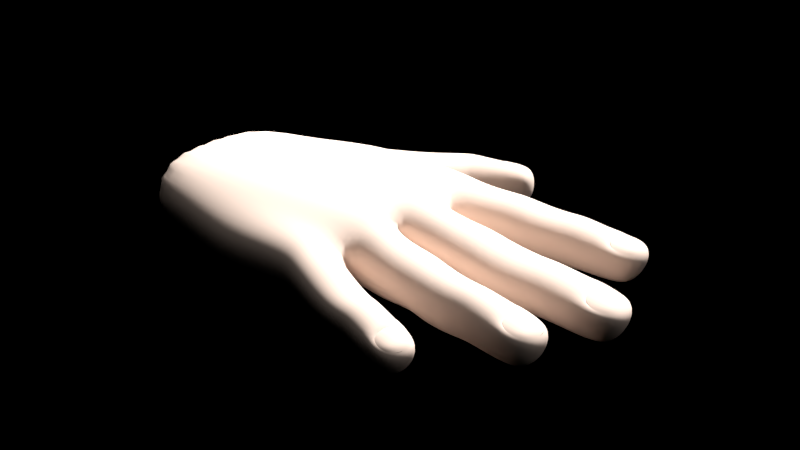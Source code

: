 # Source: Rigged_Hand.blend  (saved by Blender 2.79.0; exported with 4.5.12 LTS)
import bpy
from mathutils import Matrix  # noqa: F401  (used for matrix-valued properties, if any)

bpy.ops.wm.read_factory_settings(use_empty=True)
scene = bpy.context.scene
scene.name = 'Scene'

# ---- collections
col_collection_1 = bpy.data.collections.new('Collection 1'); scene.collection.children.link(col_collection_1)

# ---- materials (node trees are filled in below, after node groups)
mat_material_004 = bpy.data.materials.new('Material.004')
mat_material_004.alpha_threshold = 0.0
mat_material_004.use_transparent_shadow = False
mat_material_004.diffuse_color = (0.8225, 0.6503, 0.5517, 1.0)
mat_material_004.specular_color = (0.3439, 0.3217, 0.2372)
mat_material_004.roughness = 0.5
mat_material_004.specular_intensity = 0.451
mat_material_004.line_color = (0.0, 0.0, 0.0, 1.0)

# ---- material node trees

# ---- lights
light_point_001 = bpy.data.lights.new('Point.001', 'POINT')
light_point_001.transmission_factor = 0.0
light_point_001.energy = 100.0
light_point_001.shadow_buffer_clip_start = 0.5
light_point_001.shadow_soft_size = 0.1
light_point_001.shadow_maximum_resolution = 0.006
light_point_001.use_absolute_resolution = True
light_point_001.cycles.use_multiple_importance_sampling = False
light_hemi = bpy.data.lights.new('Hemi', 'SUN')
light_hemi.transmission_factor = 0.0
light_hemi.angle = 1.571
light_hemi.energy = 1.0
light_hemi.shadow_buffer_clip_start = 0.5
light_hemi.shadow_soft_size = 1.0
light_hemi.shadow_cascade_max_distance = 1000.0
light_hemi.cycles.use_multiple_importance_sampling = False

# ---- meshes
me_cube_017 = bpy.data.meshes.new('Cube.017')
me_cube_017.from_pydata([(0.08177, 0.02922, 0.01349), (0.05908, 0.03531, 0.01089), (0.06064, 0.01798, 0.01187), (0.06042, 0.02646, -0.003232), (0.05968, 0.02687, 0.01525), (0.0761, 0.03623, 0.0095), (0.0774, 0.02037, 0.01027), (0.06826, 0.01917, 0.01065), (0.05578, 0.01725, 0.01191), (0.05569, 0.02611, -0.003886), (0.09012, 0.0364, 0.009021), (0.09845, 0.03674, 0.005097), (0.09041, 0.02914, 0.01248), (0.09428, 0.0291, 0.01133), (0.1003, 0.02316, 0.007896), (0.09871, 0.036, 0.008045), (0.1068, 0.03048, 0.006108), (0.09252, -0.001299, -0.004305), (0.08479, 0.00671, 0.008589), (0.08615, -0.001213, -0.005159), (0.06041, -0.01079, 0.01062), (0.1106, -0.0004751, -0.006057), (0.1021, -0.0006935, -0.005825), (0.1107, -0.008126, 0.00502), (0.1098, 0.005449, 0.006033), (0.1182, -0.000746, 0.00346), (0.1097, 0.004424, 0.005874), (0.117, -0.00121, 0.005472), (0.105, -0.0279, -0.001051), (0.07564, -0.01919, 0.007304), (0.07702, -0.02699, -0.005921), (0.07438, -0.02591, 0.01078), (0.06589, -0.02533, 0.01179), (0.09831, -0.02101, 0.001996), (0.08882, -0.0342, 0.006159), (0.0985, -0.028, -0.006279), (0.09767, -0.03404, 0.004593), (0.09838, -0.02155, 0.004865), (0.1055, -0.02782, 0.002251), (0.09828, -0.02232, 0.004764), (0.09767, -0.03329, 0.004655), (0.09291, -0.02769, 0.006925), (0.1043, -0.02791, 0.004302), (0.0988, -0.02756, 0.006658), (0.05412, -0.05082, 0.008127), (0.04774, -0.04937, 0.008187), (0.03943, -0.04572, -0.005414), (0.06598, -0.04721, 0.004753), (0.0725, -0.04906, 0.0001312), (0.07025, -0.06045, -0.0005565), (0.07095, -0.05429, -0.007142), (0.06484, -0.05329, 0.007062), (0.06795, -0.05431, 0.005769), (0.07063, -0.06032, 0.002176), (0.07275, -0.04978, 0.002709), (0.07736, -0.05608, 0.0001789), (0.07654, -0.05612, 0.002026), (0.06775, -0.05437, 0.004706), (0.07044, -0.05955, 0.002341), (0.07253, -0.05062, 0.002696), (0.0724, -0.05526, 0.004295), (0.03318, 0.06701, -0.005381), (0.02924, 0.07215, -0.0115), (0.0298, 0.06879, 0.002115), (0.00814, 0.07029, -0.003757), (0.01244, 0.07123, -0.003418), (0.01756, 0.06519, -0.01342), (-0.01347, 0.01625, -0.02014), (-0.02936, 0.0387, -0.009171), (-0.04133, 0.02893, -0.009107), (-0.04308, -0.03616, -0.0008306), (-0.01397, 0.001601, -0.01839), (-0.04128, 0.003841, -0.01952), (-0.01025, -0.0194, 0.01543), (-0.007462, 0.0005536, 0.01679), (0.02201, -0.04162, 0.01348), (0.01982, -0.0481, 0.006832), (0.03333, 0.0005445, -0.007032), (0.02825, -0.02067, -0.006813), (0.0336, 0.03341, 0.01233), (0.0336, 0.0232, 0.01814), (0.02186, 0.07098, -0.003046), (0.01126, 0.05935, -0.01331), (-0.006, 0.03188, -0.01797), (0.004015, 0.03948, 0.0008786), (0.003587, 0.04191, 0.0002379), (-0.01847, 0.05102, -0.006794), (0.004303, 0.04849, -0.01388), (-0.07373, -0.02913, 0.004427), (-0.07269, 0.01544, 0.01118), (0.006006, -0.04678, 0.005441), (0.02002, 0.001952, -0.01079), (0.04401, 0.03364, 0.0109), (0.03959, 0.0254, -0.002664), (0.03939, 0.02379, 0.01718), (0.04757, 0.008502, 0.01159), (0.04784, -0.0007625, -0.006143), (0.04123, -0.001857, 0.0195), (0.03681, -0.01237, 0.01402), (0.04361, -0.03139, 0.008979), (0.03497, -0.02358, 0.01677), (0.1038, 0.03609, 0.004307), (0.1052, 0.0242, 0.003875), (0.08298, 0.02112, 0.01045), (0.1034, 0.03016, -0.001528), (0.1061, 0.0304, 0.002799), (0.08409, 0.02818, -0.002562), (0.08321, 0.03549, 0.000323), (0.07753, 0.02765, -0.003188), (0.06803, 0.01932, -0.0004032), (0.05449, 0.02637, 0.01507), (0.09841, 0.03632, -0.0001741), (0.09118, 0.036, -2.332e-05), (0.0997, 0.02318, -0.0004673), (0.09228, 0.02202, -0.0003044), (0.1001, 0.0225, 0.004811), (0.09952, 0.02991, -0.002956), (0.09212, 0.0292, -0.003174), (0.0917, 0.02173, 0.009113), (0.09599, 0.02337, 0.009268), (0.09454, 0.0351, 0.009128), (0.09437, 0.02924, 0.01017), (0.1001, 0.02424, 0.008246), (0.1057, 0.02471, 0.006841), (0.1043, 0.03546, 0.007244), (0.09878, 0.03508, 0.008071), (0.106, 0.03026, 0.008185), (0.09486, 0.03437, 0.00866), (0.1005, 0.02532, 0.009298), (0.09925, 0.03432, 0.009106), (0.1047, 0.03032, 0.009459), (0.1004, 0.02991, 0.01025), (0.1176, -0.0005906, 2.508e-05), (0.06661, -0.0007404, -0.003696), (0.06545, -0.00184, 0.01437), (0.09013, 0.006437, 0.008959), (0.08919, -0.001545, 0.01135), (0.06618, 0.007557, -0.0005204), (0.06564, 0.007423, 0.01089), (0.06089, -0.0007452, -0.004209), (0.07524, 0.00749, -0.002001), (0.08612, 0.006556, -0.001569), (0.07449, 0.007327, 0.009146), (0.07549, -0.0008005, -0.005505), (0.07421, -0.001919, 0.01237), (0.08381, -0.001791, 0.01134), (0.06084, 0.007402, -0.001631), (0.06099, -0.009229, -0.001094), (0.05991, -0.00169, 0.01477), (0.04704, -0.01062, 0.01227), (0.1096, 0.005787, -0.002228), (0.1014, 0.006363, -0.001581), (0.1102, -0.007517, -0.003878), (0.1017, -0.008462, -0.003213), (0.1096, 0.00619, 0.003183), (0.1104, -0.008514, 0.001778), (0.1001, 0.006498, 0.007502), (0.09949, -0.001103, 0.009913), (0.1044, -0.001056, 0.008671), (0.1046, -0.0013, 0.007492), (0.1059, -0.007667, 0.006365), (0.1052, 0.00506, 0.007159), (0.1105, -0.00726, 0.005132), (0.1169, -0.006639, 0.004016), (0.1161, 0.00439, 0.004995), (0.1056, 0.004156, 0.006495), (0.1063, -0.001555, 0.008019), (0.1105, -0.00616, 0.006251), (0.1098, 0.003256, 0.006818), (0.115, -0.001318, 0.006805), (0.1106, -0.001463, 0.007588), (0.05912, -0.01648, 0.00968), (0.08068, -0.01962, 0.00775), (0.08225, -0.02707, -0.00533), (0.08239, -0.02039, -0.002117), (0.08001, -0.03322, 0.007661), (0.075, -0.03328, 0.007619), (0.05869, -0.0332, 0.009456), (0.05992, -0.02494, -0.004298), (0.0534, -0.0245, 0.01312), (0.06756, -0.01847, -0.003398), (0.07711, -0.01997, -0.003062), (0.07628, -0.03377, -0.003023), (0.06655, -0.01779, 0.007935), (0.06762, -0.02614, -0.005974), (0.05444, -0.01622, -0.001928), (0.05408, -0.03173, -0.002228), (0.05331, -0.03282, 0.008662), (0.04449, -0.02234, -0.006162), (0.04601, -0.02398, 0.0138), (0.0983, -0.02175, -0.003246), (0.0908, -0.02092, -0.002694), (0.0975, -0.03406, -0.003891), (0.08977, -0.03418, -0.003301), (0.09749, -0.03458, 0.001509), (0.08969, -0.0204, 0.006439), (0.0885, -0.02716, 0.009477), (0.09271, -0.02761, 0.008179), (0.0934, -0.03342, 0.006135), (0.09414, -0.02199, 0.006207), (0.1034, -0.03325, 0.003278), (0.1039, -0.02282, 0.003684), (0.09453, -0.02749, 0.007326), (0.09441, -0.02259, 0.005581), (0.09805, -0.03234, 0.005638), (0.09856, -0.02283, 0.005718), (0.103, -0.02771, 0.005657), (0.07671, -0.05579, -0.00277), (0.0583, -0.05169, -0.004741), (0.03911, -0.04674, 0.01008), (0.0597, -0.04613, -0.002036), (0.05902, -0.04548, 0.006479), (0.05653, -0.05773, 0.006467), (0.05399, -0.05055, -0.00521), (0.04847, -0.0421, -0.002436), (0.05546, -0.04478, -0.002479), (0.05314, -0.05673, -0.002305), (0.04851, -0.04221, 0.007047), (0.05512, -0.04457, 0.006368), (0.05306, -0.05715, 0.006114), (0.04718, -0.04849, -0.005552), (0.04631, -0.05584, 0.005603), (0.03102, -0.03445, 0.009273), (0.02827, -0.041, -0.005345), (0.02858, -0.04349, 0.01263), (0.07189, -0.04939, -0.004543), (0.06621, -0.04767, -0.003399), (0.06961, -0.05932, -0.005249), (0.06331, -0.05875, -0.003887), (0.06739, -0.05936, 0.003709), (0.06951, -0.04945, 0.004035), (0.07502, -0.0602, 0.0009225), (0.07682, -0.05178, 0.001529), (0.07098, -0.059, 0.003265), (0.07279, -0.05125, 0.003564), (0.07563, -0.05593, 0.003253), (-0.01483, -0.03683, 0.008538), (-0.0419, -0.0335, 0.0058), (-0.04319, -0.01876, -0.02038), (-0.008902, 0.04053, 0.00811), (-0.02455, 0.04442, -0.008048), (0.01925, 0.07184, -0.003233), (0.02976, 0.0635, -0.005459), (0.03451, 0.07368, -0.004333), (-0.04108, -0.02605, 0.01082), (-0.04053, 0.03148, 0.003634), (0.0126, 0.06268, 0.003544), (0.01305, 0.06158, -0.01349), (0.01691, 0.05661, -0.003686), (0.02599, 0.07437, -0.01034), (0.03327, 0.07602, -0.003279), (0.02771, 0.07112, 0.002726), (0.03178, 0.06644, 0.0002422), (0.03495, 0.07015, -0.005114), (0.03213, 0.06914, -0.01007), (0.03349, 0.07427, -0.009868), (0.03379, 0.07124, 0.0008926), (-0.00882, -0.01025, 0.01485), (-0.04066, -0.008623, 0.01306), (0.01218, 0.07063, -0.01044), (0.01362, 0.06907, 0.003212), (0.02004, 0.06091, 0.001343), (0.02217, 0.06076, -0.01135), (0.01649, 0.05772, -0.01047), (0.01751, 0.06422, 0.003342), (-0.009919, 0.03741, 0.00967), (0.008292, 0.03699, -0.0007002), (0.008107, 0.03013, -0.01151), (-0.008036, 0.02625, -0.01987), (-0.04147, -0.002664, -0.01917), (-0.01672, -0.04349, 0.001322), (-0.04363, -0.02717, -0.01742), (0.01123, -0.03763, -0.01136), (-0.07301, -0.01971, -0.01707), (-0.02018, -0.03352, -0.01663), (0.02568, -0.04998, 0.007725), (-0.04233, -0.009194, -0.02009), (-0.04076, -0.0173, 0.01313), (-0.04092, 0.0004734, 0.01346), (-0.008361, 0.0294, 0.01508), (-0.04187, 0.02643, 0.009658), (0.03029, -0.03233, -0.002783), (-0.04163, 0.01816, 0.01114), (0.03325, 0.01068, 0.01743), (0.03293, 0.02724, -0.00433), (0.02457, -0.03031, -0.005193), (0.02381, -0.03305, 0.01254), (0.0202, -0.04573, -0.003801), (0.03389, 0.03399, 0.003017), (0.03194, 0.01329, -0.007056), (0.03215, -0.01254, 0.01757), (0.03008, -0.009897, -0.004703), (0.02243, -0.0393, -0.006482), (0.02971, -0.02308, 0.01838), (0.03619, -0.001617, 0.0202), (0.02758, 0.07117, 0.001939), (0.03202, 0.07368, 0.001078), (0.02227, 0.07232, -0.008641), (0.02588, 0.07398, -0.008992), (0.02639, 0.07417, -0.002539), (0.02735, 0.07202, 0.001737), (0.02582, 0.07453, -0.007952), (0.02413, 0.06984, 0.001686), (0.01477, 0.05635, -0.009913), (0.009745, 0.06097, 0.003732), (0.004505, 0.0676, -0.004113), (-0.0203, 0.04425, 0.004928), (-0.01622, 0.05019, 0.003983), (-0.001767, 0.03987, 0.007061), (-0.006504, 0.04423, 0.006306), (-0.003822, 0.03847, -0.01581), (0.007732, 0.04765, -0.001456), (-0.006173, 0.05734, 0.00316), (-0.003691, 0.05542, -0.01239), (0.0006201, 0.05226, 0.004661), (-0.006431, 0.05919, -0.005339), (-0.07299, 0.0237, 0.001773), (-0.07303, -0.01714, 0.01233), (-0.07345, -0.02465, 0.01011), (-0.07267, 0.02099, -0.01105), (-0.0726, -0.005654, -0.01792), (-0.07256, 0.004379, -0.01737), (-0.07294, 0.02091, 0.009153), (0.01896, 0.03247, -0.003938), (0.01731, 0.03529, 0.006499), (0.0169, 0.01904, -0.01063), (0.01801, 0.03182, 0.01476), (0.01434, -0.02164, 0.0176), (0.008051, -0.03978, 0.01175), (0.01587, -0.01909, -0.01165), (0.01714, -0.01172, 0.01662), (-0.008532, 0.02068, 0.01585), (-0.01418, -0.004997, -0.01755), (-0.01262, -0.02807, 0.0124), (-0.008617, 0.03425, 0.01087), (-0.007564, 0.01141, 0.01427), (-0.01826, -0.02383, -0.02004), (0.04058, -0.0007296, -0.004872), (0.0454, -0.01492, -0.001942), (0.03647, -0.01154, -0.0004191), (0.0433, -0.0298, -0.004046), (0.0482, 0.007675, -0.003144), (0.04007, 0.01137, -0.002008), (0.03837, 0.03393, 0.00223), (0.04906, -0.001831, 0.01709), (0.03835, 0.01106, 0.01271), (0.04576, 0.02486, 0.01582), (0.0461, 0.01524, 0.01241), (0.04108, -0.01382, 0.01256), (0.03794, -0.02117, -0.005496), (0.1035, 0.02447, 8.493e-05), (0.1023, 0.03571, 0.0003663), (0.05961, 0.03452, -0.0006861), (0.06107, 0.01848, 0.0004449), (0.08415, 0.02108, 0.0002587), (0.08155, 0.0364, 0.009962), (0.0771, 0.03535, -0.0005174), (0.07796, 0.02044, -0.0002402), (0.07628, 0.02844, 0.0131), (0.05474, 0.03416, -0.0004283), (0.05636, 0.01805, 0.0001376), (0.05429, 0.035, 0.01069), (0.06683, 0.03509, -0.001207), (0.06671, 0.03597, 0.009791), (0.06711, 0.0269, -0.003789), (0.06776, 0.02764, 0.01378), (0.09612, 0.02426, 0.008833), (0.1051, 0.02569, 0.008044), (0.104, 0.03453, 0.007913), (0.09738, 0.02527, 0.009615), (0.09602, 0.02944, 0.0107), (0.09625, 0.03373, 0.009459), (0.1043, 0.02638, 0.00904), (0.1033, 0.03401, 0.008855), (0.1146, -0.006287, -0.003316), (0.1141, 0.00478, -0.001871), (0.1156, 0.00498, 0.002119), (0.1164, -0.006844, 0.000786), (0.0921, 0.006142, -0.0005686), (0.0669, -0.009589, -0.0009187), (0.09203, -0.009102, -0.002182), (0.06628, -0.01127, 0.01023), (0.09024, -0.009815, 0.007851), (0.1149, -0.0005404, -0.004538), (0.08591, -0.009428, -0.002853), (0.08479, -0.01041, 0.007685), (0.06039, 0.007732, 0.01182), (0.0753, -0.00971, -0.002862), (0.07474, -0.0112, 0.008297), (0.04678, -0.009431, -0.0005488), (0.1006, -0.009185, 0.006294), (0.1063, -0.006932, 0.005759), (0.1161, -0.00599, 0.004989), (0.1154, 0.003371, 0.005552), (0.1075, -0.005992, 0.006584), (0.1069, 0.002992, 0.007169), (0.1149, -0.005283, 0.006044), (0.1143, 0.002667, 0.006486), (0.1016, -0.03331, -0.003547), (0.1021, -0.0229, -0.002982), (0.1036, -0.02245, 0.000837), (0.103, -0.03365, 0.0002807), (0.05987, -0.01711, -0.00169), (0.05957, -0.03273, -0.001134), (0.08151, -0.03364, -0.002518), (0.1025, -0.02794, -0.005222), (0.05835, -0.0248, 0.01302), (0.07957, -0.02634, 0.01081), (0.05436, -0.01585, 0.01007), (0.05439, -0.02397, -0.004839), (0.06696, -0.03365, -0.002793), (0.06612, -0.03348, 0.008264), (0.0467, -0.01483, 0.01086), (0.09063, -0.0277, -0.006054), (0.09378, -0.03284, 0.005468), (0.1028, -0.03255, 0.004217), (0.1032, -0.0236, 0.004295), (0.0951, -0.032, 0.006125), (0.09562, -0.0231, 0.006226), (0.1021, -0.03188, 0.005221), (0.1025, -0.02388, 0.005264), (0.07289, -0.0592, -0.00503), (0.07481, -0.05102, -0.00445), (0.07639, -0.05114, -0.001061), (0.07456, -0.06012, -0.00173), (0.05687, -0.05757, -0.001819), (0.04075, -0.03946, 0.009031), (0.03744, -0.05364, 0.006429), (0.07423, -0.05509, -0.006431), (0.05791, -0.05141, 0.008499), (0.04068, -0.03923, -0.0009703), (0.03786, -0.05252, -0.003216), (0.04606, -0.05506, -0.002873), (0.02588, -0.04766, -0.003335), (0.06336, -0.05938, 0.004377), (0.06489, -0.05299, -0.006258), (0.07625, -0.05247, 0.002127), (0.07447, -0.05947, 0.001841), (0.06954, -0.05025, 0.003559), (0.06744, -0.05874, 0.003224), (0.0687, -0.05834, 0.003821), (0.06906, -0.05458, 0.005046), (0.07047, -0.05101, 0.004118), (0.07406, -0.059, 0.0028), (0.07572, -0.0527, 0.003033), (-0.04146, 0.009789, 0.01211), (0.02502, 0.06956, -0.01252), (0.02563, 0.0667, 0.002726), (-0.01617, -0.04111, -0.01086), (-0.04342, -0.03298, -0.01248), (-0.04023, 0.01883, -0.01945), (0.007229, 0.03298, -0.009599), (-0.01987, 0.03739, -0.01805), (0.01955, 0.07285, -0.009795), (0.0218, 0.06998, 0.003104), (0.02782, 0.06414, 0.0006153), (0.02914, 0.06589, -0.01092), (-0.07342, -0.02691, -0.01301), (0.008772, 0.06823, 0.00328), (0.01531, 0.0591, 0.001945), (0.008333, 0.06881, -0.0111), (0.03263, 0.07346, 0.001605), (0.03151, 0.07642, -0.009109), (0.03462, 0.06879, -0.0004206), (0.03458, 0.07146, -0.009219), (0.008075, 0.04626, -0.009617), (0.02236, 0.0587, -0.00507), (-0.02608, 0.04054, 0.005221), (0.0007089, 0.03755, 0.007352), (-0.02443, 0.03017, -0.0206), (-0.01617, -0.01261, -0.01945), (0.03489, -0.02097, -0.0043), (0.0197, -0.0003723, 0.01922), (-0.0726, -0.0001106, 0.01289), (0.03814, 0.03341, 0.01186), (0.01447, -0.02895, -0.01083), (0.007694, -0.04399, -0.007507), (0.03091, 0.07613, -0.007725), (0.03181, 0.07643, -0.002748), (0.02258, 0.07186, -0.002778), (0.03033, 0.0763, -0.002416), (0.03107, 0.07408, 0.001132), (0.0246, 0.07079, 0.001358), (0.02305, 0.07299, -0.007689), (0.02992, 0.07634, -0.006999), (0.01525, 0.05568, -0.002871), (0.005335, 0.06564, 0.003171), (0.01344, 0.05772, 0.002338), (0.005476, 0.06596, -0.01167), (-0.0007551, 0.04286, 0.005845), (0.005834, 0.03705, -0.009721), (-0.01391, 0.04466, -0.01481), (0.004965, 0.04968, 0.003797), (-0.07264, 0.008629, 0.01186), (-0.07256, -0.0002066, -0.01756), (-0.07268, -0.01216, -0.01769), (-0.07371, -0.03039, -0.002254), (-0.07265, -0.008829, 0.01261), (-0.0726, 0.01236, -0.01761), (0.01898, 0.01127, 0.01597), (0.01021, -0.03133, 0.01322), (0.01869, -0.007369, -0.01001), (0.01742, 0.02217, 0.01772), (0.0396, -0.01369, 0.0007055), (0.03497, -0.02888, -0.00303), (0.04652, 0.01642, 3.744e-06), (0.0453, 0.02551, -0.003927), (0.04405, 0.03364, 0.001066), (0.03586, -0.0308, 0.00912), (0.04016, -0.02371, 0.01537)], [], [(105, 102, 350, 104), (105, 104, 351, 101), (355, 107, 356, 5), (103, 6, 357, 354), (106, 354, 357, 108), (106, 108, 356, 107), (0, 355, 5, 358), (0, 358, 6, 103), (1, 352, 359, 361), (2, 8, 360, 353), (3, 353, 360, 9), (3, 9, 359, 352), (4, 1, 361, 110), (4, 110, 8, 2), (363, 362, 352, 1), (5, 356, 362, 363), (6, 7, 109, 357), (7, 2, 353, 109), (108, 357, 109, 364), (364, 109, 353, 3), (108, 364, 362, 356), (364, 3, 352, 362), (358, 5, 363, 365), (365, 363, 1, 4), (358, 365, 7, 6), (365, 4, 2, 7), (361, 359, 507, 92), (8, 347, 505, 360), (9, 360, 505, 506), (9, 506, 507, 359), (110, 361, 92, 346), (110, 346, 347, 8), (10, 112, 107, 355), (11, 111, 112, 10), (11, 101, 351, 111), (115, 113, 350, 102), (115, 118, 114, 113), (118, 103, 354, 114), (116, 113, 114, 117), (116, 104, 350, 113), (117, 114, 354, 106), (116, 111, 351, 104), (116, 117, 112, 111), (117, 106, 107, 112), (12, 10, 355, 0), (103, 118, 12, 0), (13, 12, 118, 119), (13, 119, 366, 121), (13, 120, 10, 12), (13, 121, 127, 120), (14, 115, 102, 123), (14, 119, 118, 115), (14, 122, 366, 119), (14, 123, 367, 122), (15, 11, 10, 120), (15, 124, 101, 11), (15, 125, 368, 124), (15, 120, 127, 125), (16, 123, 102, 105), (16, 126, 367, 123), (16, 105, 101, 124), (16, 124, 368, 126), (121, 366, 369, 370), (121, 370, 371, 127), (122, 128, 369, 366), (122, 367, 372, 128), (125, 129, 373, 368), (125, 127, 371, 129), (126, 130, 372, 367), (126, 368, 373, 130), (131, 128, 372, 130), (131, 370, 369, 128), (131, 129, 371, 370), (131, 130, 373, 129), (132, 377, 374, 383), (132, 383, 375, 376), (135, 378, 141, 18), (382, 385, 384, 380), (17, 380, 384, 19), (17, 19, 141, 378), (136, 135, 18, 145), (136, 145, 385, 382), (138, 137, 146, 386), (381, 20, 147, 379), (133, 379, 147, 139), (133, 139, 146, 137), (134, 138, 386, 148), (134, 148, 20, 381), (142, 140, 137, 138), (18, 141, 140, 142), (385, 388, 387, 384), (388, 381, 379, 387), (19, 384, 387, 143), (143, 387, 379, 133), (19, 143, 140, 141), (143, 133, 137, 140), (145, 18, 142, 144), (144, 142, 138, 134), (145, 144, 388, 385), (144, 134, 381, 388), (386, 146, 341, 95), (20, 149, 389, 147), (139, 147, 389, 96), (139, 96, 341, 146), (148, 386, 95, 344), (148, 344, 149, 20), (156, 151, 378, 135), (154, 150, 151, 156), (154, 376, 375, 150), (155, 152, 374, 377), (155, 390, 153, 152), (390, 382, 380, 153), (21, 152, 153, 22), (21, 383, 374, 152), (22, 153, 380, 17), (21, 150, 375, 383), (21, 22, 151, 150), (22, 17, 378, 151), (157, 156, 135, 136), (157, 136, 382, 390), (158, 157, 390, 160), (158, 160, 391, 159), (158, 161, 156, 157), (158, 159, 165, 161), (23, 155, 377, 163), (23, 160, 390, 155), (23, 162, 391, 160), (23, 163, 392, 162), (24, 154, 156, 161), (24, 164, 376, 154), (24, 26, 393, 164), (24, 161, 165, 26), (25, 163, 377, 132), (25, 27, 392, 163), (25, 132, 376, 164), (25, 164, 393, 27), (159, 391, 394, 166), (159, 166, 395, 165), (162, 167, 394, 391), (162, 392, 396, 167), (26, 168, 397, 393), (26, 165, 395, 168), (27, 169, 396, 392), (27, 393, 397, 169), (170, 167, 396, 169), (170, 166, 394, 167), (170, 168, 395, 166), (170, 169, 397, 168), (28, 401, 398, 405), (28, 405, 399, 400), (172, 174, 181, 29), (175, 176, 182, 404), (173, 404, 182, 30), (173, 30, 181, 174), (407, 172, 29, 31), (407, 31, 176, 175), (171, 402, 185, 408), (177, 187, 186, 403), (178, 403, 186, 409), (178, 409, 185, 402), (406, 171, 408, 179), (406, 179, 187, 177), (183, 180, 402, 171), (29, 181, 180, 183), (176, 411, 410, 182), (411, 177, 403, 410), (30, 182, 410, 184), (184, 410, 403, 178), (30, 184, 180, 181), (184, 178, 402, 180), (31, 29, 183, 32), (32, 183, 171, 406), (31, 32, 411, 176), (32, 406, 177, 411), (408, 185, 338, 412), (187, 99, 340, 186), (409, 186, 340, 188), (409, 188, 338, 185), (179, 408, 412, 189), (179, 189, 99, 187), (195, 191, 174, 172), (33, 190, 191, 195), (33, 400, 399, 190), (194, 192, 398, 401), (194, 34, 193, 192), (34, 175, 404, 193), (35, 192, 193, 413), (35, 405, 398, 192), (413, 193, 404, 173), (35, 190, 399, 405), (35, 413, 191, 190), (413, 173, 174, 191), (196, 195, 172, 407), (196, 407, 175, 34), (197, 196, 34, 198), (197, 198, 414, 41), (197, 199, 195, 196), (197, 41, 203, 199), (36, 194, 401, 200), (36, 198, 34, 194), (36, 40, 414, 198), (36, 200, 415, 40), (37, 33, 195, 199), (37, 201, 400, 33), (37, 39, 416, 201), (37, 199, 203, 39), (38, 200, 401, 28), (38, 42, 415, 200), (38, 28, 400, 201), (38, 201, 416, 42), (41, 414, 417, 202), (41, 202, 418, 203), (40, 204, 417, 414), (40, 415, 419, 204), (39, 205, 420, 416), (39, 203, 418, 205), (42, 206, 419, 415), (42, 416, 420, 206), (43, 204, 419, 206), (43, 202, 417, 204), (43, 205, 418, 202), (43, 206, 420, 205), (207, 424, 421, 428), (207, 428, 422, 423), (211, 210, 215, 218), (212, 219, 216, 425), (208, 425, 216, 213), (208, 213, 215, 210), (429, 211, 218, 44), (429, 44, 219, 212), (217, 214, 430, 426), (218, 215, 214, 217), (219, 221, 432, 216), (221, 427, 431, 432), (213, 216, 432, 220), (220, 432, 431, 46), (213, 220, 214, 215), (220, 46, 430, 214), (44, 218, 217, 45), (45, 217, 426, 209), (44, 45, 221, 219), (45, 209, 427, 221), (426, 430, 281, 222), (427, 275, 433, 431), (46, 431, 433, 223), (46, 223, 281, 430), (209, 426, 222, 224), (209, 224, 275, 427), (47, 226, 210, 211), (48, 225, 226, 47), (48, 423, 422, 225), (49, 227, 421, 424), (49, 434, 228, 227), (434, 212, 425, 228), (50, 227, 228, 435), (50, 428, 421, 227), (435, 228, 425, 208), (50, 225, 422, 428), (50, 435, 226, 225), (435, 208, 210, 226), (51, 47, 211, 429), (51, 429, 212, 434), (52, 51, 434, 229), (52, 229, 439, 57), (52, 230, 47, 51), (52, 57, 438, 230), (53, 49, 424, 231), (53, 229, 434, 49), (53, 58, 439, 229), (53, 231, 437, 58), (54, 48, 47, 230), (54, 232, 423, 48), (54, 59, 436, 232), (54, 230, 438, 59), (55, 231, 424, 207), (55, 56, 437, 231), (55, 207, 423, 232), (55, 232, 436, 56), (57, 439, 440, 441), (57, 441, 442, 438), (58, 233, 440, 439), (58, 437, 443, 233), (59, 234, 444, 436), (59, 438, 442, 234), (56, 235, 443, 437), (56, 436, 444, 235), (60, 233, 443, 235), (60, 441, 440, 233), (60, 234, 442, 441), (60, 235, 444, 234), (236, 333, 244, 237), (236, 328, 500, 333), (237, 244, 318, 88), (69, 319, 316, 245), (69, 450, 498, 319), (61, 252, 455, 242), (61, 253, 463, 252), (61, 254, 464, 253), (61, 242, 456, 254), (62, 254, 456, 446), (62, 255, 464, 254), (62, 249, 462, 255), (62, 446, 453, 249), (63, 251, 454, 447), (63, 256, 461, 251), (63, 252, 463, 256), (63, 447, 455, 252), (243, 255, 462, 250), (243, 253, 464, 255), (243, 256, 463, 253), (243, 250, 461, 256), (65, 260, 454, 241), (64, 458, 260, 65), (65, 241, 453, 259), (64, 65, 259, 460), (466, 262, 456, 242), (248, 263, 262, 466), (466, 242, 455, 261), (248, 466, 261, 459), (66, 259, 453, 446), (247, 460, 259, 66), (66, 446, 456, 262), (247, 66, 262, 263), (264, 261, 455, 447), (246, 459, 261, 264), (264, 447, 454, 260), (246, 264, 260, 458), (265, 468, 308, 239), (334, 324, 468, 265), (265, 239, 306, 467), (334, 265, 467, 245), (268, 469, 452, 83), (67, 450, 469, 268), (268, 83, 451, 267), (67, 268, 267, 325), (266, 267, 451, 84), (323, 325, 267, 266), (266, 84, 308, 468), (323, 266, 468, 324), (68, 467, 306, 240), (69, 245, 467, 68), (68, 240, 452, 469), (69, 68, 469, 450), (270, 448, 476, 90), (236, 237, 70, 270), (270, 70, 449, 448), (237, 88, 496, 70), (70, 496, 457, 449), (274, 271, 238, 336), (274, 448, 449, 271), (274, 336, 475, 272), (274, 272, 476, 448), (271, 273, 495, 238), (271, 449, 457, 273), (71, 91, 501, 332), (71, 67, 325, 91), (71, 332, 269, 72), (71, 72, 450, 67), (72, 269, 494, 321), (72, 321, 498, 450), (470, 332, 501, 329), (470, 329, 475, 336), (470, 336, 238, 276), (470, 276, 269, 332), (276, 238, 495, 320), (276, 320, 494, 269), (73, 327, 330, 257), (73, 333, 500, 327), (73, 257, 258, 277), (73, 277, 244, 333), (277, 258, 497, 317), (277, 317, 318, 244), (74, 472, 499, 335), (74, 257, 330, 472), (74, 335, 445, 278), (74, 278, 258, 257), (278, 445, 493, 473), (278, 473, 497, 258), (279, 334, 245, 280), (279, 326, 324, 334), (280, 245, 316, 322), (331, 282, 445, 335), (331, 279, 280, 282), (331, 335, 499, 502), (331, 502, 326, 279), (282, 89, 493, 445), (282, 280, 322, 89), (75, 286, 500, 328), (75, 224, 222, 286), (284, 288, 343, 93), (284, 323, 324, 288), (284, 289, 325, 323), (284, 93, 342, 289), (75, 76, 275, 224), (75, 328, 90, 76), (76, 287, 433, 275), (76, 90, 476, 287), (292, 285, 281, 223), (292, 272, 475, 285), (292, 287, 476, 272), (292, 223, 433, 287), (77, 291, 501, 91), (77, 337, 339, 291), (77, 289, 342, 337), (77, 91, 325, 289), (78, 285, 475, 329), (78, 291, 339, 471), (78, 329, 501, 291), (293, 290, 330, 327), (293, 100, 98, 290), (293, 286, 222, 100), (293, 327, 500, 286), (294, 283, 499, 472), (294, 97, 345, 283), (294, 290, 98, 97), (294, 472, 330, 290), (79, 288, 324, 326), (79, 474, 343, 288), (80, 283, 345, 94), (80, 502, 499, 283), (80, 79, 326, 502), (80, 94, 474, 79), (295, 251, 461, 296), (295, 302, 454, 251), (478, 250, 462, 477), (478, 296, 461, 250), (298, 249, 453, 297), (298, 477, 462, 249), (81, 241, 454, 302), (81, 297, 453, 241), (299, 300, 481, 480), (299, 479, 482, 300), (299, 301, 483, 479), (299, 480, 484, 301), (295, 300, 482, 302), (295, 296, 481, 300), (478, 477, 484, 480), (478, 480, 481, 296), (298, 301, 484, 477), (298, 297, 483, 301), (81, 302, 482, 479), (81, 479, 483, 297), (304, 246, 458, 486), (304, 487, 459, 246), (82, 247, 263, 303), (82, 488, 460, 247), (485, 248, 459, 487), (485, 303, 263, 248), (305, 64, 460, 488), (305, 486, 458, 64), (239, 309, 307, 306), (309, 314, 312, 307), (239, 308, 489, 309), (309, 489, 492, 314), (83, 310, 490, 451), (310, 87, 465, 490), (83, 452, 491, 310), (310, 491, 313, 87), (84, 85, 489, 308), (85, 311, 492, 489), (84, 451, 490, 85), (85, 490, 465, 311), (240, 86, 491, 452), (86, 315, 313, 491), (240, 306, 307, 86), (86, 307, 312, 315), (314, 304, 486, 312), (314, 492, 487, 304), (87, 82, 303, 465), (87, 313, 488, 82), (311, 485, 487, 492), (311, 465, 303, 485), (315, 305, 488, 313), (315, 312, 486, 305), (474, 92, 507, 343), (345, 342, 505, 347), (93, 506, 505, 342), (93, 343, 507, 506), (94, 346, 92, 474), (345, 95, 341, 342), (98, 339, 389, 149), (337, 96, 389, 339), (337, 342, 341, 96), (97, 344, 95, 345), (97, 98, 149, 344), (98, 348, 503, 339), (412, 338, 503, 348), (99, 508, 504, 340), (222, 281, 504, 508), (188, 340, 504, 349), (188, 349, 503, 338), (471, 339, 503, 349), (189, 412, 348, 509), (100, 509, 348, 98), (189, 509, 508, 99), (100, 222, 508, 509), (94, 345, 347, 346), (236, 270, 90, 328), (471, 281, 285, 78), (281, 471, 349, 504), (88, 318, 317, 497, 473, 493, 89, 322, 316, 319, 498, 321, 494, 320, 495, 273, 457, 496)])
me_cube_017.polygons.foreach_set('use_smooth', [True] * 501)
_k = set([(26, 165), (26, 393), (39, 203), (39, 416), (40, 415), (42, 416), (56, 437), (57, 438), (57, 439), (58, 437), (58, 439), (59, 436), (59, 438), (81, 302), (295, 296), (295, 302), (296, 478), (297, 298), (298, 477), (477, 478)])
me_cube_017.attributes.new('sharp_edge', 'BOOLEAN', 'EDGE').data.foreach_set('value', [ (min(e.vertices), max(e.vertices)) in _k for e in me_cube_017.edges])
_uv = me_cube_017.uv_layers.new(name='UVMap')
_uv.uv.foreach_set('vector', [0.3811, 0.786, 0.3852, 0.7615, 0.3683, 0.7611, 0.3662, 0.7859, 0.4447, 0.7829, 0.4631, 0.7867, 0.4635, 0.7632, 0.4435, 0.7611, 0.4432, 0.6807, 0.4648, 0.6849, 0.4659, 0.6626, 0.4441, 0.6608, 0.394, 0.6803, 0.3949, 0.6616, 0.3741, 0.662, 0.3707, 0.6812, 0.7471, 0.7507, 0.7739, 0.7492, 0.7725, 0.7343, 0.7459, 0.7357, 0.7471, 0.7507, 0.7459, 0.7357, 0.7189, 0.7388, 0.72, 0.7539, 0.4195, 0.6798, 0.4432, 0.6807, 0.4441, 0.6608, 0.419, 0.6606, 0.4195, 0.6798, 0.419, 0.6606, 0.3949, 0.6616, 0.394, 0.6803, 0.44, 0.6109, 0.4612, 0.6119, 0.4585, 0.5925, 0.4388, 0.5924, 0.3943, 0.6173, 0.3918, 0.6037, 0.3779, 0.613, 0.3781, 0.6215, 0.7437, 0.6841, 0.7705, 0.6852, 0.771, 0.67, 0.7447, 0.6691, 0.7437, 0.6841, 0.7447, 0.6691, 0.7172, 0.6674, 0.7161, 0.684, 0.416, 0.6124, 0.44, 0.6109, 0.4388, 0.5924, 0.4137, 0.5945, 0.416, 0.6124, 0.4137, 0.5945, 0.3918, 0.6037, 0.3943, 0.6173, 0.4432, 0.6326, 0.4652, 0.6317, 0.4612, 0.6119, 0.44, 0.6109, 0.4441, 0.6608, 0.4659, 0.6626, 0.4652, 0.6317, 0.4432, 0.6326, 0.3949, 0.6616, 0.3951, 0.6369, 0.3773, 0.6375, 0.3741, 0.662, 0.3951, 0.6369, 0.3943, 0.6173, 0.3781, 0.6215, 0.3773, 0.6375, 0.7459, 0.7357, 0.7725, 0.7343, 0.7706, 0.7064, 0.7441, 0.7068, 0.7441, 0.7068, 0.7706, 0.7064, 0.7705, 0.6852, 0.7437, 0.6841, 0.7459, 0.7357, 0.7441, 0.7068, 0.7168, 0.7085, 0.7189, 0.7388, 0.7441, 0.7068, 0.7437, 0.6841, 0.7161, 0.684, 0.7168, 0.7085, 0.419, 0.6606, 0.4441, 0.6608, 0.4432, 0.6326, 0.4177, 0.6349, 0.4177, 0.6349, 0.4432, 0.6326, 0.44, 0.6109, 0.416, 0.6124, 0.419, 0.6606, 0.4177, 0.6349, 0.3951, 0.6369, 0.3949, 0.6616, 0.4177, 0.6349, 0.416, 0.6124, 0.3943, 0.6173, 0.3951, 0.6369, 0.4388, 0.5924, 0.4585, 0.5925, 0.4564, 0.5499, 0.4371, 0.5571, 0.3918, 0.6037, 0.3811, 0.5823, 0.3734, 0.6025, 0.3779, 0.613, 0.7447, 0.6691, 0.771, 0.67, 0.7716, 0.6379, 0.7462, 0.6393, 0.7447, 0.6691, 0.7462, 0.6393, 0.7185, 0.6419, 0.7172, 0.6674, 0.4137, 0.5945, 0.4388, 0.5924, 0.4371, 0.5571, 0.4064, 0.5664, 0.4137, 0.5945, 0.4064, 0.5664, 0.3811, 0.5823, 0.3918, 0.6037, 0.4421, 0.7122, 0.4654, 0.7193, 0.4648, 0.6849, 0.4432, 0.6807, 0.4431, 0.7429, 0.4646, 0.7474, 0.4654, 0.7193, 0.4421, 0.7122, 0.4431, 0.7429, 0.4435, 0.7611, 0.4635, 0.7632, 0.4646, 0.7474, 0.3885, 0.742, 0.369, 0.743, 0.3683, 0.7611, 0.3852, 0.7615, 0.3885, 0.742, 0.3929, 0.711, 0.3694, 0.7136, 0.369, 0.743, 0.3929, 0.711, 0.394, 0.6803, 0.3707, 0.6812, 0.3694, 0.7136, 0.7474, 0.8001, 0.7724, 0.7988, 0.7739, 0.7742, 0.7478, 0.7757, 0.7474, 0.8001, 0.7464, 0.8157, 0.7707, 0.8146, 0.7724, 0.7988, 0.7478, 0.7757, 0.7739, 0.7742, 0.7739, 0.7492, 0.7471, 0.7507, 0.7474, 0.8001, 0.7224, 0.797, 0.7221, 0.8097, 0.7464, 0.8157, 0.7474, 0.8001, 0.7478, 0.7757, 0.7218, 0.7763, 0.7224, 0.797, 0.7478, 0.7757, 0.7471, 0.7507, 0.72, 0.7539, 0.7218, 0.7763, 0.4184, 0.7037, 0.4421, 0.7122, 0.4432, 0.6807, 0.4195, 0.6798, 0.394, 0.6803, 0.3929, 0.711, 0.4184, 0.7037, 0.4195, 0.6798, 0.4188, 0.7134, 0.4184, 0.7037, 0.3929, 0.711, 0.4039, 0.7217, 0.4188, 0.7134, 0.4039, 0.7217, 0.4064, 0.7225, 0.4189, 0.7142, 0.4188, 0.7134, 0.4322, 0.7214, 0.4421, 0.7122, 0.4184, 0.7037, 0.4188, 0.7134, 0.4189, 0.7142, 0.4299, 0.7223, 0.4322, 0.7214, 0.3976, 0.7414, 0.3885, 0.742, 0.3852, 0.7615, 0.3929, 0.7614, 0.3976, 0.7414, 0.4039, 0.7217, 0.3929, 0.711, 0.3885, 0.742, 0.3976, 0.7414, 0.4008, 0.7421, 0.4064, 0.7225, 0.4039, 0.7217, 0.3976, 0.7414, 0.3929, 0.7614, 0.3968, 0.7619, 0.4008, 0.7421, 0.4345, 0.7406, 0.4431, 0.7429, 0.4421, 0.7122, 0.4322, 0.7214, 0.4345, 0.7406, 0.4353, 0.7595, 0.4435, 0.7611, 0.4431, 0.7429, 0.4345, 0.7406, 0.4315, 0.7411, 0.4317, 0.7596, 0.4353, 0.7595, 0.4345, 0.7406, 0.4322, 0.7214, 0.4299, 0.7223, 0.4315, 0.7411, 0.3884, 0.7856, 0.3929, 0.7614, 0.3852, 0.7615, 0.3811, 0.786, 0.3884, 0.7856, 0.3935, 0.7858, 0.3968, 0.7619, 0.3929, 0.7614, 0.4359, 0.7806, 0.4447, 0.7829, 0.4435, 0.7611, 0.4353, 0.7595, 0.4359, 0.7806, 0.4353, 0.7595, 0.4317, 0.7596, 0.4303, 0.7809, 0.2914, 0.842, 0.2535, 0.8488, 0.2619, 0.8592, 0.2909, 0.8561, 0.2914, 0.842, 0.2909, 0.8561, 0.3222, 0.8623, 0.3316, 0.8527, 0.2502, 0.8763, 0.2606, 0.8779, 0.2619, 0.8592, 0.2535, 0.8488, 0.2502, 0.8763, 0.257, 0.9058, 0.2641, 0.8977, 0.2606, 0.8779, 0.3338, 0.8794, 0.3233, 0.8805, 0.3184, 0.8994, 0.3252, 0.9075, 0.3338, 0.8794, 0.3316, 0.8527, 0.3222, 0.8623, 0.3233, 0.8805, 0.2906, 0.9224, 0.2901, 0.9076, 0.2641, 0.8977, 0.257, 0.9058, 0.2906, 0.9224, 0.3252, 0.9075, 0.3184, 0.8994, 0.2901, 0.9076, 0.2904, 0.8818, 0.2606, 0.8779, 0.2641, 0.8977, 0.2901, 0.9076, 0.2904, 0.8818, 0.2909, 0.8561, 0.2619, 0.8592, 0.2606, 0.8779, 0.2904, 0.8818, 0.3233, 0.8805, 0.3222, 0.8623, 0.2909, 0.8561, 0.2904, 0.8818, 0.2901, 0.9076, 0.3184, 0.8994, 0.3233, 0.8805, 0.2534, 0.7848, 0.2576, 0.7694, 0.2432, 0.7664, 0.2392, 0.7814, 0.3312, 0.7905, 0.3468, 0.7909, 0.3496, 0.776, 0.3321, 0.7742, 0.3287, 0.7126, 0.35, 0.7185, 0.3517, 0.7019, 0.3306, 0.6958, 0.2736, 0.7057, 0.2743, 0.6881, 0.248, 0.6875, 0.2483, 0.7041, 0.8282, 0.7424, 0.8548, 0.7384, 0.8523, 0.7221, 0.8258, 0.7266, 0.8282, 0.7424, 0.8258, 0.7266, 0.7995, 0.7327, 0.8012, 0.7482, 0.3022, 0.7091, 0.3287, 0.7126, 0.3306, 0.6958, 0.3034, 0.6905, 0.3022, 0.7091, 0.3034, 0.6905, 0.2743, 0.6881, 0.2736, 0.7057, 0.3393, 0.6457, 0.365, 0.6488, 0.3682, 0.633, 0.3423, 0.6297, 0.2803, 0.6391, 0.2823, 0.6219, 0.2604, 0.622, 0.2559, 0.6369, 0.8164, 0.6723, 0.8426, 0.6695, 0.8383, 0.653, 0.8131, 0.6574, 0.8164, 0.6723, 0.8131, 0.6574, 0.7893, 0.6622, 0.7909, 0.6756, 0.3094, 0.642, 0.3393, 0.6457, 0.3423, 0.6297, 0.3117, 0.6238, 0.3094, 0.642, 0.3117, 0.6238, 0.2823, 0.6219, 0.2803, 0.6391, 0.3353, 0.6695, 0.3587, 0.6743, 0.365, 0.6488, 0.3393, 0.6457, 0.3306, 0.6958, 0.3517, 0.7019, 0.3587, 0.6743, 0.3353, 0.6695, 0.2743, 0.6881, 0.2758, 0.6613, 0.249, 0.6587, 0.248, 0.6875, 0.2758, 0.6613, 0.2803, 0.6391, 0.2559, 0.6369, 0.249, 0.6587, 0.8258, 0.7266, 0.8523, 0.7221, 0.847, 0.6917, 0.8203, 0.6962, 0.8203, 0.6962, 0.847, 0.6917, 0.8426, 0.6695, 0.8164, 0.6723, 0.8258, 0.7266, 0.8203, 0.6962, 0.7939, 0.7014, 0.7995, 0.7327, 0.8203, 0.6962, 0.8164, 0.6723, 0.7909, 0.6756, 0.7939, 0.7014, 0.3034, 0.6905, 0.3306, 0.6958, 0.3353, 0.6695, 0.306, 0.6649, 0.306, 0.6649, 0.3353, 0.6695, 0.3393, 0.6457, 0.3094, 0.642, 0.3034, 0.6905, 0.306, 0.6649, 0.2758, 0.6613, 0.2743, 0.6881, 0.306, 0.6649, 0.3094, 0.642, 0.2803, 0.6391, 0.2758, 0.6613, 0.3423, 0.6297, 0.3682, 0.633, 0.3701, 0.6112, 0.3504, 0.5976, 0.2823, 0.6219, 0.2819, 0.5889, 0.2643, 0.6017, 0.2604, 0.622, 0.8131, 0.6574, 0.8383, 0.653, 0.8293, 0.6143, 0.8052, 0.6267, 0.8131, 0.6574, 0.8052, 0.6267, 0.7821, 0.6352, 0.7893, 0.6622, 0.3117, 0.6238, 0.3423, 0.6297, 0.3504, 0.5976, 0.3155, 0.5883, 0.3117, 0.6238, 0.3155, 0.5883, 0.2819, 0.5889, 0.2823, 0.6219, 0.3288, 0.7383, 0.3505, 0.7434, 0.35, 0.7185, 0.3287, 0.7126, 0.3314, 0.7612, 0.3503, 0.7643, 0.3505, 0.7434, 0.3288, 0.7383, 0.3314, 0.7612, 0.3321, 0.7742, 0.3496, 0.776, 0.3503, 0.7643, 0.2611, 0.7562, 0.243, 0.7539, 0.2432, 0.7664, 0.2576, 0.7694, 0.2611, 0.7562, 0.2682, 0.7326, 0.244, 0.7307, 0.243, 0.7539, 0.2682, 0.7326, 0.2736, 0.7057, 0.2483, 0.7041, 0.244, 0.7307, 0.8353, 0.7949, 0.8601, 0.7892, 0.8581, 0.7644, 0.8318, 0.7689, 0.8353, 0.7949, 0.8375, 0.8117, 0.8606, 0.805, 0.8601, 0.7892, 0.8318, 0.7689, 0.8581, 0.7644, 0.8548, 0.7384, 0.8282, 0.7424, 0.8353, 0.7949, 0.8098, 0.7948, 0.8137, 0.8087, 0.8375, 0.8117, 0.8353, 0.7949, 0.8318, 0.7689, 0.8047, 0.7724, 0.8098, 0.7948, 0.8318, 0.7689, 0.8282, 0.7424, 0.8012, 0.7482, 0.8047, 0.7724, 0.2993, 0.7323, 0.3288, 0.7383, 0.3287, 0.7126, 0.3022, 0.7091, 0.2993, 0.7323, 0.3022, 0.7091, 0.2736, 0.7057, 0.2682, 0.7326, 0.2981, 0.7415, 0.2993, 0.7323, 0.2682, 0.7326, 0.277, 0.746, 0.2981, 0.7415, 0.277, 0.746, 0.2783, 0.7475, 0.298, 0.7427, 0.2981, 0.7415, 0.318, 0.7479, 0.3288, 0.7383, 0.2993, 0.7323, 0.2981, 0.7415, 0.298, 0.7427, 0.3164, 0.7489, 0.318, 0.7479, 0.2698, 0.7571, 0.2611, 0.7562, 0.2576, 0.7694, 0.2651, 0.7702, 0.2698, 0.7571, 0.277, 0.746, 0.2682, 0.7326, 0.2611, 0.7562, 0.2698, 0.7571, 0.2715, 0.758, 0.2783, 0.7475, 0.277, 0.746, 0.2698, 0.7571, 0.2651, 0.7702, 0.2673, 0.7705, 0.2715, 0.758, 0.3221, 0.759, 0.3314, 0.7612, 0.3288, 0.7383, 0.318, 0.7479, 0.3221, 0.759, 0.3228, 0.7722, 0.3321, 0.7742, 0.3314, 0.7612, 0.3221, 0.759, 0.32, 0.7591, 0.3196, 0.7716, 0.3228, 0.7722, 0.3221, 0.759, 0.318, 0.7479, 0.3164, 0.7489, 0.32, 0.7591, 0.2621, 0.786, 0.2651, 0.7702, 0.2576, 0.7694, 0.2534, 0.7848, 0.2621, 0.786, 0.266, 0.7858, 0.2673, 0.7705, 0.2651, 0.7702, 0.3198, 0.7897, 0.3312, 0.7905, 0.3321, 0.7742, 0.3228, 0.7722, 0.3198, 0.7897, 0.3228, 0.7722, 0.3196, 0.7716, 0.3132, 0.7892, 0.2912, 0.842, 0.2535, 0.8489, 0.2619, 0.8591, 0.2908, 0.856, 0.2912, 0.842, 0.2908, 0.856, 0.3223, 0.8624, 0.3316, 0.8529, 0.2503, 0.8762, 0.2606, 0.8778, 0.2619, 0.8591, 0.2535, 0.8489, 0.2503, 0.8762, 0.2571, 0.9056, 0.2641, 0.8976, 0.2606, 0.8778, 0.3338, 0.8796, 0.3234, 0.8806, 0.3184, 0.8994, 0.3251, 0.9076, 0.3338, 0.8796, 0.3316, 0.8529, 0.3223, 0.8624, 0.3234, 0.8806, 0.2906, 0.9222, 0.2901, 0.9074, 0.2641, 0.8976, 0.2571, 0.9056, 0.2906, 0.9222, 0.3251, 0.9076, 0.3184, 0.8994, 0.2901, 0.9074, 0.2904, 0.8816, 0.2606, 0.8778, 0.2641, 0.8976, 0.2901, 0.9074, 0.2904, 0.8816, 0.2908, 0.856, 0.2619, 0.8591, 0.2606, 0.8778, 0.2904, 0.8816, 0.3234, 0.8806, 0.3223, 0.8624, 0.2908, 0.856, 0.2904, 0.8816, 0.2901, 0.9074, 0.3184, 0.8994, 0.3234, 0.8806, 0.1219, 0.7356, 0.127, 0.7194, 0.1102, 0.711, 0.1074, 0.7283, 0.1957, 0.767, 0.2118, 0.7739, 0.2143, 0.7538, 0.1983, 0.7485, 0.2087, 0.6717, 0.2283, 0.6807, 0.2329, 0.665, 0.214, 0.6555, 0.1555, 0.65, 0.1624, 0.6307, 0.1383, 0.6181, 0.1291, 0.6385, 0.8975, 0.7289, 0.9258, 0.724, 0.9231, 0.7086, 0.8951, 0.7132, 0.8975, 0.7289, 0.8951, 0.7132, 0.867, 0.7191, 0.8684, 0.7354, 0.184, 0.6613, 0.2087, 0.6717, 0.214, 0.6555, 0.1896, 0.6434, 0.184, 0.6613, 0.1896, 0.6434, 0.1624, 0.6307, 0.1555, 0.65, 0.2308, 0.6179, 0.2468, 0.6318, 0.2545, 0.6184, 0.2384, 0.6051, 0.1844, 0.5869, 0.1931, 0.5721, 0.1762, 0.5634, 0.1678, 0.5747, 0.8835, 0.6608, 0.9112, 0.6562, 0.9039, 0.6363, 0.8777, 0.6427, 0.8835, 0.6608, 0.8777, 0.6427, 0.8524, 0.652, 0.8574, 0.6677, 0.2079, 0.6017, 0.2308, 0.6179, 0.2384, 0.6051, 0.2164, 0.5864, 0.2079, 0.6017, 0.2164, 0.5864, 0.1931, 0.5721, 0.1844, 0.5869, 0.2228, 0.6353, 0.2402, 0.648, 0.2468, 0.6318, 0.2308, 0.6179, 0.214, 0.6555, 0.2329, 0.665, 0.2402, 0.648, 0.2228, 0.6353, 0.1624, 0.6307, 0.1732, 0.6057, 0.1532, 0.5921, 0.1383, 0.6181, 0.1732, 0.6057, 0.1844, 0.5869, 0.1678, 0.5747, 0.1532, 0.5921, 0.8951, 0.7132, 0.9231, 0.7086, 0.9171, 0.6788, 0.8893, 0.6834, 0.8893, 0.6834, 0.9171, 0.6788, 0.9112, 0.6562, 0.8835, 0.6608, 0.8951, 0.7132, 0.8893, 0.6834, 0.8624, 0.6888, 0.867, 0.7191, 0.8893, 0.6834, 0.8835, 0.6608, 0.8574, 0.6677, 0.8624, 0.6888, 0.1896, 0.6434, 0.214, 0.6555, 0.2228, 0.6353, 0.1985, 0.6207, 0.1985, 0.6207, 0.2228, 0.6353, 0.2308, 0.6179, 0.2079, 0.6017, 0.1896, 0.6434, 0.1985, 0.6207, 0.1732, 0.6057, 0.1624, 0.6307, 0.1985, 0.6207, 0.2079, 0.6017, 0.1844, 0.5869, 0.1732, 0.6057, 0.2384, 0.6051, 0.2545, 0.6184, 0.2611, 0.6061, 0.2497, 0.5873, 0.1931, 0.5721, 0.1997, 0.5521, 0.1815, 0.5533, 0.1762, 0.5634, 0.8777, 0.6427, 0.9039, 0.6363, 0.8904, 0.5979, 0.8667, 0.609, 0.8777, 0.6427, 0.8667, 0.609, 0.8417, 0.621, 0.8524, 0.652, 0.2164, 0.5864, 0.2384, 0.6051, 0.2497, 0.5873, 0.2265, 0.5642, 0.2164, 0.5864, 0.2265, 0.5642, 0.1997, 0.5521, 0.1931, 0.5721, 0.2039, 0.7051, 0.2244, 0.7142, 0.2283, 0.6807, 0.2087, 0.6717, 0.2009, 0.7337, 0.2186, 0.7402, 0.2244, 0.7142, 0.2039, 0.7051, 0.2009, 0.7337, 0.1983, 0.7485, 0.2143, 0.7538, 0.2186, 0.7402, 0.132, 0.707, 0.1123, 0.6968, 0.1102, 0.711, 0.127, 0.7194, 0.132, 0.707, 0.1434, 0.6826, 0.1185, 0.6704, 0.1123, 0.6968, 0.1434, 0.6826, 0.1555, 0.65, 0.1291, 0.6385, 0.1185, 0.6704, 0.9061, 0.7827, 0.9322, 0.7737, 0.9293, 0.7493, 0.9017, 0.7559, 0.9061, 0.7827, 0.909, 0.8001, 0.934, 0.7891, 0.9322, 0.7737, 0.9017, 0.7559, 0.9293, 0.7493, 0.9258, 0.724, 0.8975, 0.7289, 0.9061, 0.7827, 0.8789, 0.7842, 0.8834, 0.7985, 0.909, 0.8001, 0.9061, 0.7827, 0.9017, 0.7559, 0.873, 0.7608, 0.8789, 0.7842, 0.9017, 0.7559, 0.8975, 0.7289, 0.8684, 0.7354, 0.873, 0.7608, 0.1758, 0.6903, 0.2039, 0.7051, 0.2087, 0.6717, 0.184, 0.6613, 0.1758, 0.6903, 0.184, 0.6613, 0.1555, 0.65, 0.1434, 0.6826, 0.1726, 0.7029, 0.1758, 0.6903, 0.1434, 0.6826, 0.1508, 0.7034, 0.1726, 0.7029, 0.1508, 0.7034, 0.1527, 0.706, 0.1722, 0.705, 0.1726, 0.7029, 0.1914, 0.7161, 0.2039, 0.7051, 0.1758, 0.6903, 0.1726, 0.7029, 0.1722, 0.705, 0.1893, 0.717, 0.1914, 0.7161, 0.1431, 0.7124, 0.132, 0.707, 0.127, 0.7194, 0.1376, 0.7241, 0.1431, 0.7124, 0.1508, 0.7034, 0.1434, 0.6826, 0.132, 0.707, 0.1431, 0.7124, 0.1464, 0.7148, 0.1527, 0.706, 0.1508, 0.7034, 0.1431, 0.7124, 0.1376, 0.7241, 0.1422, 0.7262, 0.1464, 0.7148, 0.1926, 0.7302, 0.2009, 0.7337, 0.2039, 0.7051, 0.1914, 0.7161, 0.1926, 0.7302, 0.1903, 0.7454, 0.1983, 0.7485, 0.2009, 0.7337, 0.1926, 0.7302, 0.1901, 0.7302, 0.1874, 0.7445, 0.1903, 0.7454, 0.1926, 0.7302, 0.1914, 0.7161, 0.1893, 0.717, 0.1901, 0.7302, 0.1322, 0.7402, 0.1376, 0.7241, 0.127, 0.7194, 0.1219, 0.7356, 0.1322, 0.7402, 0.1386, 0.7423, 0.1422, 0.7262, 0.1376, 0.7241, 0.1863, 0.7633, 0.1957, 0.767, 0.1983, 0.7485, 0.1903, 0.7454, 0.1863, 0.7633, 0.1903, 0.7454, 0.1874, 0.7445, 0.1822, 0.7618, 0.2912, 0.8421, 0.2534, 0.8489, 0.2618, 0.8591, 0.2908, 0.856, 0.2912, 0.8421, 0.2908, 0.856, 0.3223, 0.8624, 0.3314, 0.853, 0.2502, 0.876, 0.2605, 0.8777, 0.2618, 0.8591, 0.2534, 0.8489, 0.2502, 0.876, 0.257, 0.8955, 0.2641, 0.8877, 0.2605, 0.8777, 0.3335, 0.8798, 0.3233, 0.8807, 0.3184, 0.8897, 0.3248, 0.898, 0.3335, 0.8798, 0.3314, 0.853, 0.3223, 0.8624, 0.3233, 0.8807, 0.2907, 0.9221, 0.2904, 0.9076, 0.2641, 0.8877, 0.257, 0.8955, 0.2907, 0.9221, 0.3248, 0.898, 0.3184, 0.8897, 0.2904, 0.9076, 0.2906, 0.8817, 0.2605, 0.8777, 0.2641, 0.8975, 0.2904, 0.9076, 0.2906, 0.8817, 0.2908, 0.856, 0.2618, 0.8591, 0.2605, 0.8777, 0.2906, 0.8817, 0.3233, 0.8807, 0.3223, 0.8624, 0.2908, 0.856, 0.2906, 0.8817, 0.2904, 0.9076, 0.3184, 0.8995, 0.3233, 0.8807, 0.02744, 0.6229, 0.03551, 0.6088, 0.02325, 0.5995, 0.01745, 0.6156, 0.085, 0.672, 0.1011, 0.6816, 0.1072, 0.6637, 0.09097, 0.6535, 0.1176, 0.5809, 0.1349, 0.5952, 0.1436, 0.5805, 0.1265, 0.5676, 0.06984, 0.5539, 0.07912, 0.5385, 0.05833, 0.5277, 0.04789, 0.5451, 0.9558, 0.6651, 0.9866, 0.6566, 0.9814, 0.6401, 0.9509, 0.6487, 0.9558, 0.6651, 0.9509, 0.6487, 0.922, 0.6583, 0.9259, 0.6751, 0.09508, 0.5659, 0.1176, 0.5809, 0.1265, 0.5676, 0.1037, 0.5522, 0.09508, 0.5659, 0.1037, 0.5522, 0.07912, 0.5385, 0.06984, 0.5539, 0.1405, 0.5496, 0.1556, 0.5626, 0.1685, 0.5445, 0.1601, 0.5301, 0.1265, 0.5676, 0.1436, 0.5805, 0.1556, 0.5626, 0.1405, 0.5496, 0.07912, 0.5385, 0.09497, 0.5142, 0.07733, 0.498, 0.05833, 0.5277, 0.09497, 0.5142, 0.1192, 0.4853, 0.1012, 0.4697, 0.07733, 0.498, 0.9509, 0.6487, 0.9814, 0.6401, 0.9683, 0.6076, 0.9397, 0.6167, 0.9397, 0.6167, 0.9683, 0.6076, 0.9549, 0.5716, 0.9281, 0.5825, 0.9509, 0.6487, 0.9397, 0.6167, 0.9126, 0.6262, 0.922, 0.6583, 0.9397, 0.6167, 0.9281, 0.5825, 0.9017, 0.5932, 0.9126, 0.6262, 0.1037, 0.5522, 0.1265, 0.5676, 0.1405, 0.5496, 0.1183, 0.5327, 0.1183, 0.5327, 0.1405, 0.5496, 0.1601, 0.5301, 0.1429, 0.5073, 0.1037, 0.5522, 0.1183, 0.5327, 0.09497, 0.5142, 0.07912, 0.5385, 0.1183, 0.5327, 0.1429, 0.5073, 0.1192, 0.4853, 0.09497, 0.5142, 0.1601, 0.5301, 0.1685, 0.5445, 0.1789, 0.5421, 0.1872, 0.5237, 0.1192, 0.4853, 0.1499, 0.4504, 0.1295, 0.4362, 0.1012, 0.4697, 0.9281, 0.5825, 0.9549, 0.5716, 0.933, 0.5224, 0.9093, 0.5399, 0.9281, 0.5825, 0.9093, 0.5399, 0.8885, 0.5589, 0.9017, 0.5932, 0.1429, 0.5073, 0.1601, 0.5301, 0.1872, 0.5237, 0.1738, 0.4806, 0.1429, 0.5073, 0.1738, 0.4806, 0.1499, 0.4504, 0.1192, 0.4853, 0.1056, 0.608, 0.1231, 0.6247, 0.1349, 0.5952, 0.1176, 0.5809, 0.0964, 0.6368, 0.1128, 0.6498, 0.1231, 0.6247, 0.1056, 0.608, 0.0964, 0.6368, 0.09097, 0.6535, 0.1072, 0.6637, 0.1128, 0.6498, 0.04187, 0.598, 0.02581, 0.5891, 0.02325, 0.5995, 0.03551, 0.6088, 0.04187, 0.598, 0.05517, 0.5781, 0.03365, 0.5697, 0.02581, 0.5891, 0.05517, 0.5781, 0.06984, 0.5539, 0.04789, 0.5451, 0.03365, 0.5697, 0.9674, 0.722, 0.992, 0.712, 0.9895, 0.6859, 0.9617, 0.6943, 0.9674, 0.722, 0.971, 0.7391, 0.9935, 0.727, 0.992, 0.712, 0.9617, 0.6943, 0.9895, 0.6859, 0.9866, 0.6566, 0.9558, 0.6651, 0.9674, 0.722, 0.9429, 0.7257, 0.9498, 0.7396, 0.971, 0.7391, 0.9674, 0.722, 0.9617, 0.6943, 0.9335, 0.702, 0.9429, 0.7257, 0.9617, 0.6943, 0.9558, 0.6651, 0.9259, 0.6751, 0.9335, 0.702, 0.08323, 0.5873, 0.1056, 0.608, 0.1176, 0.5809, 0.09508, 0.5659, 0.08323, 0.5873, 0.09508, 0.5659, 0.06984, 0.5539, 0.05517, 0.5781, 0.07696, 0.5983, 0.08323, 0.5873, 0.05517, 0.5781, 0.05904, 0.5961, 0.07696, 0.5983, 0.05904, 0.5961, 0.05956, 0.5992, 0.07549, 0.6006, 0.07696, 0.5983, 0.08867, 0.6143, 0.1056, 0.608, 0.08323, 0.5873, 0.07696, 0.5983, 0.07549, 0.6006, 0.08544, 0.6154, 0.08867, 0.6143, 0.05041, 0.6041, 0.04187, 0.598, 0.03551, 0.6088, 0.04288, 0.6148, 0.05041, 0.6041, 0.05904, 0.5961, 0.05517, 0.5781, 0.04187, 0.598, 0.05041, 0.6041, 0.05174, 0.6067, 0.05956, 0.5992, 0.05904, 0.5961, 0.05041, 0.6041, 0.04288, 0.6148, 0.04486, 0.6168, 0.05174, 0.6067, 0.08645, 0.6308, 0.0964, 0.6368, 0.1056, 0.608, 0.08867, 0.6143, 0.08645, 0.6308, 0.08137, 0.6479, 0.09097, 0.6535, 0.0964, 0.6368, 0.08645, 0.6308, 0.08356, 0.6309, 0.07887, 0.6469, 0.08137, 0.6479, 0.08645, 0.6308, 0.08867, 0.6143, 0.08544, 0.6154, 0.08356, 0.6309, 0.03422, 0.6283, 0.04288, 0.6148, 0.03551, 0.6088, 0.02744, 0.6229, 0.03422, 0.6283, 0.0368, 0.6309, 0.04486, 0.6168, 0.04288, 0.6148, 0.07441, 0.6652, 0.085, 0.672, 0.09097, 0.6535, 0.08137, 0.6479, 0.07441, 0.6652, 0.08137, 0.6479, 0.07887, 0.6469, 0.0708, 0.6627, 0.2911, 0.842, 0.2526, 0.8483, 0.2615, 0.8589, 0.2908, 0.8562, 0.2911, 0.842, 0.2908, 0.8562, 0.3225, 0.8625, 0.3317, 0.8531, 0.2495, 0.8758, 0.2603, 0.8777, 0.2615, 0.8589, 0.2526, 0.8483, 0.2495, 0.8758, 0.2581, 0.8996, 0.2653, 0.8917, 0.2603, 0.8777, 0.3339, 0.8798, 0.3236, 0.8807, 0.3201, 0.8936, 0.3267, 0.9018, 0.3339, 0.8798, 0.3317, 0.8531, 0.3225, 0.8625, 0.3236, 0.8807, 0.2907, 0.9219, 0.2903, 0.9077, 0.2653, 0.8917, 0.2581, 0.8996, 0.2907, 0.9219, 0.3267, 0.9018, 0.3201, 0.8936, 0.2903, 0.9077, 0.2905, 0.8819, 0.2603, 0.8777, 0.2639, 0.8976, 0.2903, 0.9077, 0.2905, 0.8819, 0.2908, 0.8562, 0.2615, 0.8589, 0.2603, 0.8777, 0.2905, 0.8819, 0.3236, 0.8807, 0.3225, 0.8625, 0.2908, 0.8562, 0.2905, 0.8819, 0.2903, 0.9077, 0.3186, 0.8995, 0.3236, 0.8807, 0.2339, 0.3749, 0.2607, 0.3841, 0.2883, 0.2895, 0.2617, 0.289, 0.2339, 0.3749, 0.2116, 0.4262, 0.2356, 0.4483, 0.2607, 0.3841, 0.2617, 0.289, 0.2883, 0.2895, 0.3038, 0.1992, 0.2801, 0.197, 0.5764, 0.3246, 0.5704, 0.2162, 0.5062, 0.2086, 0.5086, 0.3157, 0.5764, 0.3246, 0.6544, 0.3465, 0.6369, 0.2218, 0.5704, 0.2162, 0.6251, 0.7185, 0.6425, 0.725, 0.6445, 0.7089, 0.6286, 0.7004, 0.6251, 0.7185, 0.6222, 0.7355, 0.6419, 0.7417, 0.6425, 0.725, 0.6251, 0.7185, 0.6092, 0.7117, 0.6094, 0.7344, 0.6222, 0.7355, 0.6251, 0.7185, 0.6286, 0.7004, 0.6116, 0.6911, 0.6092, 0.7117, 0.5926, 0.7045, 0.6092, 0.7117, 0.6116, 0.6911, 0.5935, 0.6816, 0.5926, 0.7045, 0.5928, 0.7245, 0.6094, 0.7344, 0.6092, 0.7117, 0.5926, 0.7045, 0.574, 0.6966, 0.5769, 0.721, 0.5928, 0.7245, 0.5926, 0.7045, 0.5935, 0.6816, 0.5696, 0.6679, 0.574, 0.6966, 0.5059, 0.6952, 0.5245, 0.6909, 0.528, 0.6643, 0.5049, 0.6727, 0.5059, 0.6952, 0.5062, 0.7186, 0.5237, 0.7166, 0.5245, 0.6909, 0.5059, 0.6952, 0.4843, 0.6977, 0.4838, 0.7195, 0.5062, 0.7186, 0.5059, 0.6952, 0.5049, 0.6727, 0.4842, 0.677, 0.4843, 0.6977, 0.593, 0.745, 0.5928, 0.7245, 0.5769, 0.721, 0.5797, 0.7453, 0.593, 0.745, 0.6068, 0.7472, 0.6094, 0.7344, 0.5928, 0.7245, 0.5055, 0.7548, 0.5062, 0.7186, 0.4838, 0.7195, 0.4829, 0.7554, 0.5055, 0.7548, 0.5267, 0.7536, 0.5237, 0.7166, 0.5062, 0.7186, 0.5493, 0.6306, 0.5252, 0.634, 0.528, 0.6643, 0.5484, 0.6543, 0.5509, 0.6075, 0.5236, 0.609, 0.5252, 0.634, 0.5493, 0.6306, 0.5493, 0.6306, 0.5484, 0.6543, 0.5696, 0.6679, 0.5738, 0.6355, 0.5509, 0.6075, 0.5493, 0.6306, 0.5738, 0.6355, 0.578, 0.611, 0.6358, 0.6709, 0.617, 0.6584, 0.6116, 0.6911, 0.6286, 0.7004, 0.6446, 0.6473, 0.6235, 0.6337, 0.617, 0.6584, 0.6358, 0.6709, 0.6358, 0.6709, 0.6286, 0.7004, 0.6445, 0.7089, 0.6527, 0.6875, 0.6446, 0.6473, 0.6358, 0.6709, 0.6527, 0.6875, 0.6644, 0.6644, 0.5987, 0.6486, 0.5738, 0.6355, 0.5696, 0.6679, 0.5935, 0.6816, 0.6044, 0.6242, 0.578, 0.611, 0.5738, 0.6355, 0.5987, 0.6486, 0.5987, 0.6486, 0.5935, 0.6816, 0.6116, 0.6911, 0.617, 0.6584, 0.6044, 0.6242, 0.5987, 0.6486, 0.617, 0.6584, 0.6235, 0.6337, 0.5022, 0.6425, 0.4823, 0.6475, 0.4842, 0.677, 0.5049, 0.6727, 0.4983, 0.617, 0.4774, 0.6206, 0.4823, 0.6475, 0.5022, 0.6425, 0.5022, 0.6425, 0.5049, 0.6727, 0.528, 0.6643, 0.5252, 0.634, 0.4983, 0.617, 0.5022, 0.6425, 0.5252, 0.634, 0.5236, 0.609, 0.4711, 0.456, 0.4534, 0.4913, 0.4593, 0.4972, 0.479, 0.4712, 0.4596, 0.4427, 0.448, 0.4995, 0.4534, 0.4913, 0.4711, 0.456, 0.4711, 0.456, 0.479, 0.4712, 0.5175, 0.4354, 0.5151, 0.4036, 0.4596, 0.4427, 0.4711, 0.456, 0.5151, 0.4036, 0.5086, 0.3157, 0.6993, 0.4957, 0.6465, 0.4272, 0.6352, 0.4524, 0.6826, 0.5075, 0.7201, 0.4859, 0.6544, 0.3465, 0.6465, 0.4272, 0.6993, 0.4957, 0.6993, 0.4957, 0.6826, 0.5075, 0.6998, 0.5442, 0.7192, 0.5426, 0.7201, 0.4859, 0.6993, 0.4957, 0.7192, 0.5426, 0.7542, 0.5699, 0.7191, 0.5721, 0.7192, 0.5426, 0.6998, 0.5442, 0.7036, 0.5703, 0.7358, 0.5897, 0.7542, 0.5699, 0.7192, 0.5426, 0.7191, 0.5721, 0.7191, 0.5721, 0.7036, 0.5703, 0.7052, 0.5917, 0.7125, 0.5917, 0.7358, 0.5897, 0.7191, 0.5721, 0.7125, 0.5917, 0.7187, 0.6022, 0.578, 0.3958, 0.5151, 0.4036, 0.5175, 0.4354, 0.5756, 0.4274, 0.5764, 0.3246, 0.5086, 0.3157, 0.5151, 0.4036, 0.578, 0.3958, 0.578, 0.3958, 0.5756, 0.4274, 0.6352, 0.4524, 0.6465, 0.4272, 0.5764, 0.3246, 0.578, 0.3958, 0.6465, 0.4272, 0.6544, 0.3465, 0.1998, 0.3557, 0.1813, 0.3504, 0.1643, 0.3873, 0.1827, 0.3986, 0.2339, 0.3749, 0.2617, 0.289, 0.2261, 0.2804, 0.1998, 0.3557, 0.1998, 0.3557, 0.2261, 0.2804, 0.2014, 0.2729, 0.1813, 0.3504, 0.2617, 0.289, 0.2801, 0.197, 0.2481, 0.1937, 0.2261, 0.2804, 0.2261, 0.2804, 0.2481, 0.1937, 0.216, 0.188, 0.2014, 0.2729, 0.8401, 0.4124, 0.7808, 0.3133, 0.7567, 0.3185, 0.8141, 0.4311, 0.8401, 0.4124, 0.8604, 0.3927, 0.8033, 0.3114, 0.7808, 0.3133, 0.8401, 0.4124, 0.8141, 0.4311, 0.8513, 0.5022, 0.8723, 0.4757, 0.8401, 0.4124, 0.8723, 0.4757, 0.8926, 0.452, 0.8604, 0.3927, 0.7808, 0.3133, 0.7536, 0.2218, 0.728, 0.2225, 0.7567, 0.3185, 0.7808, 0.3133, 0.8033, 0.3114, 0.7807, 0.2177, 0.7536, 0.2218, 0.7538, 0.481, 0.7825, 0.5646, 0.8044, 0.5488, 0.7716, 0.4732, 0.7538, 0.481, 0.7201, 0.4859, 0.7542, 0.5699, 0.7825, 0.5646, 0.7538, 0.481, 0.7716, 0.4732, 0.711, 0.3421, 0.6934, 0.3413, 0.7538, 0.481, 0.6934, 0.3413, 0.6544, 0.3465, 0.7201, 0.4859, 0.6934, 0.3413, 0.711, 0.3421, 0.6829, 0.2294, 0.6654, 0.2252, 0.6934, 0.3413, 0.6654, 0.2252, 0.6369, 0.2218, 0.6544, 0.3465, 0.7892, 0.4535, 0.7716, 0.4732, 0.8044, 0.5488, 0.8308, 0.5244, 0.7892, 0.4535, 0.8308, 0.5244, 0.8513, 0.5022, 0.8141, 0.4311, 0.7892, 0.4535, 0.8141, 0.4311, 0.7567, 0.3185, 0.7319, 0.3343, 0.7892, 0.4535, 0.7319, 0.3343, 0.711, 0.3421, 0.7716, 0.4732, 0.7319, 0.3343, 0.7567, 0.3185, 0.728, 0.2225, 0.7051, 0.2277, 0.7319, 0.3343, 0.7051, 0.2277, 0.6829, 0.2294, 0.711, 0.3421, 0.2869, 0.3954, 0.2638, 0.4664, 0.2953, 0.4799, 0.3156, 0.4048, 0.2869, 0.3954, 0.2607, 0.3841, 0.2356, 0.4483, 0.2638, 0.4664, 0.2869, 0.3954, 0.3156, 0.4048, 0.345, 0.2949, 0.3154, 0.2928, 0.2869, 0.3954, 0.3154, 0.2928, 0.2883, 0.2895, 0.2607, 0.3841, 0.3154, 0.2928, 0.345, 0.2949, 0.356, 0.2029, 0.3292, 0.202, 0.3154, 0.2928, 0.3292, 0.202, 0.3038, 0.1992, 0.2883, 0.2895, 0.3481, 0.415, 0.3309, 0.491, 0.3665, 0.4921, 0.3812, 0.4201, 0.3481, 0.415, 0.3156, 0.4048, 0.2953, 0.4799, 0.3309, 0.491, 0.3481, 0.415, 0.3812, 0.4201, 0.411, 0.3006, 0.3756, 0.2985, 0.3481, 0.415, 0.3756, 0.2985, 0.345, 0.2949, 0.3156, 0.4048, 0.3756, 0.2985, 0.411, 0.3006, 0.4208, 0.2016, 0.3858, 0.2032, 0.3756, 0.2985, 0.3858, 0.2032, 0.356, 0.2029, 0.345, 0.2949, 0.4429, 0.4326, 0.4596, 0.4427, 0.5086, 0.3157, 0.4779, 0.3044, 0.4429, 0.4326, 0.4309, 0.4916, 0.448, 0.4995, 0.4596, 0.4427, 0.4779, 0.3044, 0.5086, 0.3157, 0.5062, 0.2086, 0.4802, 0.2054, 0.4096, 0.424, 0.4403, 0.3016, 0.411, 0.3006, 0.3812, 0.4201, 0.4096, 0.424, 0.4429, 0.4326, 0.4779, 0.3044, 0.4403, 0.3016, 0.4096, 0.424, 0.3812, 0.4201, 0.3665, 0.4921, 0.3974, 0.4901, 0.4096, 0.424, 0.3974, 0.4901, 0.4309, 0.4916, 0.4429, 0.4326, 0.4403, 0.3016, 0.447, 0.1997, 0.4208, 0.2016, 0.411, 0.3006, 0.4403, 0.3016, 0.4779, 0.3044, 0.4802, 0.2054, 0.447, 0.1997, 0.1933, 0.4609, 0.213, 0.4975, 0.2356, 0.4483, 0.2116, 0.4262, 0.1933, 0.4609, 0.1738, 0.4806, 0.1872, 0.5237, 0.213, 0.4975, 0.7439, 0.6116, 0.7198, 0.6193, 0.7193, 0.6309, 0.7459, 0.6231, 0.7439, 0.6116, 0.7358, 0.5897, 0.7187, 0.6022, 0.7198, 0.6193, 0.7439, 0.6116, 0.7715, 0.6064, 0.7542, 0.5699, 0.7358, 0.5897, 0.7439, 0.6116, 0.7459, 0.6231, 0.7745, 0.6206, 0.7715, 0.6064, 0.1933, 0.4609, 0.166, 0.4279, 0.1499, 0.4504, 0.1738, 0.4806, 0.1933, 0.4609, 0.2116, 0.4262, 0.1827, 0.3986, 0.166, 0.4279, 0.166, 0.4279, 0.1465, 0.413, 0.1295, 0.4362, 0.1499, 0.4504, 0.166, 0.4279, 0.1827, 0.3986, 0.1643, 0.3873, 0.1465, 0.413, 0.8916, 0.513, 0.8718, 0.5396, 0.8885, 0.5589, 0.9093, 0.5399, 0.8916, 0.513, 0.8723, 0.4757, 0.8513, 0.5022, 0.8718, 0.5396, 0.8916, 0.513, 0.9155, 0.4925, 0.8926, 0.452, 0.8723, 0.4757, 0.8916, 0.513, 0.9093, 0.5399, 0.933, 0.5224, 0.9155, 0.4925, 0.7952, 0.5948, 0.8185, 0.5774, 0.8044, 0.5488, 0.7825, 0.5646, 0.7952, 0.5948, 0.7997, 0.6099, 0.8258, 0.5929, 0.8185, 0.5774, 0.7952, 0.5948, 0.7715, 0.6064, 0.7745, 0.6206, 0.7997, 0.6099, 0.7952, 0.5948, 0.7825, 0.5646, 0.7542, 0.5699, 0.7715, 0.6064, 0.8492, 0.5604, 0.8718, 0.5396, 0.8513, 0.5022, 0.8308, 0.5244, 0.8492, 0.5604, 0.8185, 0.5774, 0.8258, 0.5929, 0.8555, 0.5777, 0.8492, 0.5604, 0.8308, 0.5244, 0.8044, 0.5488, 0.8185, 0.5774, 0.2476, 0.5164, 0.2843, 0.5298, 0.2953, 0.4799, 0.2638, 0.4664, 0.2476, 0.5164, 0.2404, 0.534, 0.2751, 0.5623, 0.2843, 0.5298, 0.2476, 0.5164, 0.213, 0.4975, 0.1872, 0.5237, 0.2404, 0.534, 0.2476, 0.5164, 0.2638, 0.4664, 0.2356, 0.4483, 0.213, 0.4975, 0.3227, 0.5411, 0.3626, 0.5393, 0.3665, 0.4921, 0.3309, 0.491, 0.3227, 0.5411, 0.3201, 0.5596, 0.3647, 0.5704, 0.3626, 0.5393, 0.3227, 0.5411, 0.2843, 0.5298, 0.2751, 0.5623, 0.3201, 0.5596, 0.3227, 0.5411, 0.3309, 0.491, 0.2953, 0.4799, 0.2843, 0.5298, 0.4325, 0.522, 0.4525, 0.5166, 0.448, 0.4995, 0.4309, 0.4916, 0.4325, 0.522, 0.4343, 0.5361, 0.4542, 0.5291, 0.4525, 0.5166, 0.3975, 0.5319, 0.3626, 0.5393, 0.3647, 0.5704, 0.4003, 0.5478, 0.3975, 0.5319, 0.3974, 0.4901, 0.3665, 0.4921, 0.3626, 0.5393, 0.3975, 0.5319, 0.4325, 0.522, 0.4309, 0.4916, 0.3974, 0.4901, 0.3975, 0.5319, 0.4003, 0.5478, 0.4343, 0.5361, 0.4325, 0.522, 0.529, 0.6918, 0.5245, 0.6909, 0.5237, 0.7166, 0.5284, 0.7171, 0.529, 0.6918, 0.5329, 0.6715, 0.528, 0.6643, 0.5245, 0.6909, 0.5755, 0.7465, 0.5797, 0.7453, 0.5769, 0.721, 0.5726, 0.7219, 0.5343, 0.7537, 0.5284, 0.7171, 0.5237, 0.7166, 0.5267, 0.7536, 0.5694, 0.6974, 0.574, 0.6966, 0.5696, 0.6679, 0.5644, 0.675, 0.5694, 0.6974, 0.5726, 0.7219, 0.5769, 0.721, 0.574, 0.6966, 0.5481, 0.6617, 0.5484, 0.6543, 0.528, 0.6643, 0.5329, 0.6715, 0.5481, 0.6617, 0.5644, 0.675, 0.5696, 0.6679, 0.5484, 0.6543, 0.2904, 0.8816, 0.2606, 0.8777, 0.2641, 0.8976, 0.2902, 0.9075, 0.2904, 0.8816, 0.2909, 0.8559, 0.2618, 0.859, 0.2606, 0.8777, 0.2904, 0.8816, 0.3234, 0.8802, 0.3223, 0.862, 0.2909, 0.8559, 0.2904, 0.8816, 0.2902, 0.9075, 0.3185, 0.8992, 0.3234, 0.8802, 0.2502, 0.8763, 0.2606, 0.8777, 0.2618, 0.859, 0.2533, 0.8488, 0.2502, 0.8763, 0.2571, 0.9058, 0.2641, 0.8976, 0.2606, 0.8777, 0.2907, 0.9224, 0.3254, 0.9074, 0.3185, 0.8992, 0.2902, 0.9075, 0.2907, 0.9224, 0.2902, 0.9075, 0.2641, 0.8976, 0.2571, 0.9058, 0.3339, 0.8793, 0.3234, 0.8802, 0.3185, 0.8992, 0.3254, 0.9074, 0.3339, 0.8793, 0.3316, 0.8526, 0.3223, 0.862, 0.3234, 0.8802, 0.2914, 0.842, 0.2533, 0.8488, 0.2618, 0.859, 0.2909, 0.8559, 0.2914, 0.842, 0.2909, 0.8559, 0.3223, 0.862, 0.3316, 0.8526, 0.4944, 0.5951, 0.4983, 0.617, 0.5236, 0.609, 0.5222, 0.5875, 0.4944, 0.5951, 0.4717, 0.5995, 0.4774, 0.6206, 0.4983, 0.617, 0.6092, 0.6102, 0.6044, 0.6242, 0.6235, 0.6337, 0.6291, 0.6206, 0.6092, 0.6102, 0.5819, 0.5941, 0.578, 0.611, 0.6044, 0.6242, 0.651, 0.6331, 0.6446, 0.6473, 0.6644, 0.6644, 0.6707, 0.6465, 0.651, 0.6331, 0.6291, 0.6206, 0.6235, 0.6337, 0.6446, 0.6473, 0.5524, 0.5883, 0.5509, 0.6075, 0.578, 0.611, 0.5819, 0.5941, 0.5524, 0.5883, 0.5222, 0.5875, 0.5236, 0.609, 0.5509, 0.6075, 0.479, 0.4712, 0.4848, 0.4918, 0.5192, 0.466, 0.5175, 0.4354, 0.4848, 0.4918, 0.4911, 0.5396, 0.5219, 0.5252, 0.5192, 0.466, 0.479, 0.4712, 0.4593, 0.4972, 0.4627, 0.5113, 0.4848, 0.4918, 0.4848, 0.4918, 0.4627, 0.5113, 0.4685, 0.5495, 0.4911, 0.5396, 0.6826, 0.5075, 0.6613, 0.5263, 0.6784, 0.5538, 0.6998, 0.5442, 0.6613, 0.5263, 0.6315, 0.5634, 0.65, 0.58, 0.6784, 0.5538, 0.6826, 0.5075, 0.6352, 0.4524, 0.6182, 0.4857, 0.6613, 0.5263, 0.6613, 0.5263, 0.6182, 0.4857, 0.5991, 0.539, 0.6315, 0.5634, 0.7036, 0.5703, 0.6879, 0.5763, 0.6969, 0.5993, 0.7052, 0.5917, 0.6879, 0.5763, 0.6684, 0.5995, 0.6838, 0.6198, 0.6969, 0.5993, 0.7036, 0.5703, 0.6998, 0.5442, 0.6784, 0.5538, 0.6879, 0.5763, 0.6879, 0.5763, 0.6784, 0.5538, 0.65, 0.58, 0.6684, 0.5995, 0.5756, 0.4274, 0.5691, 0.4642, 0.6182, 0.4857, 0.6352, 0.4524, 0.5691, 0.4642, 0.5599, 0.5284, 0.5991, 0.539, 0.6182, 0.4857, 0.5756, 0.4274, 0.5175, 0.4354, 0.5192, 0.466, 0.5691, 0.4642, 0.5691, 0.4642, 0.5192, 0.466, 0.5219, 0.5252, 0.5599, 0.5284, 0.4911, 0.5396, 0.4944, 0.5951, 0.5222, 0.5875, 0.5219, 0.5252, 0.4911, 0.5396, 0.4685, 0.5495, 0.4717, 0.5995, 0.4944, 0.5951, 0.6315, 0.5634, 0.6092, 0.6102, 0.6291, 0.6206, 0.65, 0.58, 0.6315, 0.5634, 0.5991, 0.539, 0.5819, 0.5941, 0.6092, 0.6102, 0.6684, 0.5995, 0.651, 0.6331, 0.6707, 0.6465, 0.6838, 0.6198, 0.6684, 0.5995, 0.65, 0.58, 0.6291, 0.6206, 0.651, 0.6331, 0.5599, 0.5284, 0.5524, 0.5883, 0.5819, 0.5941, 0.5991, 0.539, 0.5599, 0.5284, 0.5219, 0.5252, 0.5222, 0.5875, 0.5524, 0.5883, 0.4343, 0.5361, 0.4371, 0.5571, 0.4564, 0.5499, 0.4542, 0.5291, 0.3647, 0.5704, 0.3695, 0.6004, 0.3734, 0.6025, 0.3811, 0.5823, 0.7459, 0.6231, 0.7462, 0.6393, 0.7716, 0.6379, 0.7745, 0.6206, 0.7459, 0.6231, 0.7193, 0.6309, 0.7185, 0.6419, 0.7462, 0.6393, 0.4003, 0.5478, 0.4064, 0.5664, 0.4371, 0.5571, 0.4343, 0.5361, 0.3647, 0.5704, 0.3504, 0.5976, 0.3701, 0.6112, 0.3695, 0.6004, 0.2751, 0.5623, 0.2654, 0.5941, 0.2643, 0.6017, 0.2819, 0.5889, 0.7997, 0.6099, 0.8052, 0.6267, 0.8293, 0.6143, 0.8258, 0.5929, 0.7997, 0.6099, 0.7745, 0.6206, 0.7821, 0.6352, 0.8052, 0.6267, 0.3201, 0.5596, 0.3155, 0.5883, 0.3504, 0.5976, 0.3647, 0.5704, 0.3201, 0.5596, 0.2751, 0.5623, 0.2819, 0.5889, 0.3155, 0.5883, 0.2751, 0.5623, 0.2601, 0.5738, 0.2635, 0.5995, 0.2654, 0.5941, 0.2497, 0.5873, 0.2611, 0.6061, 0.2635, 0.5995, 0.2601, 0.5738, 0.1997, 0.5521, 0.1993, 0.5407, 0.1816, 0.5484, 0.1815, 0.5533, 0.1872, 0.5237, 0.1789, 0.5421, 0.1816, 0.5484, 0.1993, 0.5407, 0.8667, 0.609, 0.8904, 0.5979, 0.8855, 0.5769, 0.8609, 0.5928, 0.8667, 0.609, 0.8609, 0.5928, 0.8336, 0.605, 0.8417, 0.621, 0.8555, 0.5777, 0.8258, 0.5929, 0.8336, 0.605, 0.8609, 0.5928, 0.2265, 0.5642, 0.2497, 0.5873, 0.2601, 0.5738, 0.2335, 0.5491, 0.2404, 0.534, 0.2335, 0.5491, 0.2601, 0.5738, 0.2751, 0.5623, 0.2265, 0.5642, 0.2335, 0.5491, 0.1993, 0.5407, 0.1997, 0.5521, 0.2404, 0.534, 0.1872, 0.5237, 0.1993, 0.5407, 0.2335, 0.5491, 0.4003, 0.5478, 0.3647, 0.5704, 0.3811, 0.5823, 0.4064, 0.5664, 0.2339, 0.3749, 0.1998, 0.3557, 0.1827, 0.3986, 0.2116, 0.4262, 0.8555, 0.5777, 0.8885, 0.5589, 0.8718, 0.5396, 0.8492, 0.5604, 0.8885, 0.5589, 0.8555, 0.5777, 0.8609, 0.5928, 0.8855, 0.5769, 0.2801, 0.197, 0.3038, 0.1992, 0.3292, 0.202, 0.356, 0.2029, 0.3858, 0.2032, 0.4208, 0.2016, 0.447, 0.1997, 0.4802, 0.2054, 0.5062, 0.2086, 0.5704, 0.2162, 0.6369, 0.2218, 0.6654, 0.2252, 0.6829, 0.2294, 0.7051, 0.2277, 0.728, 0.2225, 0.7536, 0.2218, 0.216, 0.188, 0.2481, 0.1937])
me_cube_017.materials.append(mat_material_004)
me_cube_017.use_remesh_preserve_volume = False
me_cube_017.use_remesh_preserve_attributes = False
me_cube_017.use_mirror_vertex_groups = False
me_cube_017.use_paint_bone_selection = False
me_cube_017.use_paint_mask = True
me_cube_017.update()
arm_armature_002 = bpy.data.armatures.new('Armature.002')  # bones are not reproduced

# ---- objects
ob_point = bpy.data.objects.new('Point', light_point_001)
ob_hemi = bpy.data.objects.new('Hemi', light_hemi)
ob_armature = bpy.data.objects.new('Armature', arm_armature_002)
ob_cube_000 = bpy.data.objects.new('Cube.000', me_cube_017)

# ---- transforms, parenting, visibility, modifiers, constraints
ob_point.location = (0.08275, 0.5709, 0.7904)
ob_point.hide_viewport = True
ob_point.lineart.crease_threshold = 0.0
ob_hemi.location = (0.4956, 0.7851, 2.796)
ob_hemi.rotation_euler = (-0.5395, 0.1502, -0.05364)
ob_hemi.hide_viewport = True
ob_hemi.lineart.crease_threshold = 0.0
ob_armature.location = (0.0, 0.0, 0.0)
ob_armature.show_in_front = True
ob_armature.lineart.crease_threshold = 0.0
ob_cube_000.parent = ob_armature
ob_cube_000.matrix_parent_inverse = Matrix(((1.0, 0.0, 0.0, -0.4938), (0.0, 1.0, 0.0, -0.423), (0.0, 0.0, 1.0, 0.3426), (0.0, 0.0, 0.0, 1.0)))
ob_cube_000.location = (0.4688, 0.4161, -0.3437)
ob_cube_000.scale = (1.0, 1.0, 1.0)
ob_cube_000.lineart.crease_threshold = 0.0
_vg = ob_cube_000.vertex_groups.new(name='thumb.01.R')
for _i, _w in zip([0, 1, 2, 3, 4, 5, 6, 7, 8, 9, 10, 11, 12, 15, 16, 64, 65, 66, 67, 68, 69, 71, 72, 74, 79, 80, 82, 83, 84, 85, 86, 87, 89, 91, 92, 93, 94, 95, 97, 101, 103, 104, 105, 106, 107, 108, 110, 111, 112, 116, 117, 118, 124, 239, 240, 245, 246, 247, 248, 260, 261, 262, 263, 264, 265, 266, 267, 268, 269, 276, 278, 279, 280, 282, 283, 284, 288, 294, 303, 304, 305, 306, 307, 308, 309, 310, 311, 312, 313, 314, 315, 316, 319, 320, 321, 322, 323, 324, 325, 326, 331, 334, 335, 342, 343, 344, 345, 346, 347, 351, 352, 355, 356, 358, 359, 360, 361, 362, 363, 364, 365, 445, 450, 451, 452, 458, 459, 460, 465, 466, 467, 468, 469, 472, 474, 485, 486, 487, 488, 489, 490, 491, 492, 494, 498, 499, 502, 505, 506, 507], [0.0, 0.0, 0.0, 0.0, 0.0, 0.0, 0.0, 0.0, 0.0, 0.0, 0.0, 0.0, 0.0, 0.0, 0.0, 0.008153, 6.844e-09, 3.724e-07, 0.5086, 0.708, 0.2828, 0.07619, 0.02861, 6.634e-05, 0.0, 0.0, 0.01011, 0.5411, 0.7871, 0.7752, 1.0, 0.1583, 0.0002923, 0.03839, 0.0, 0.0, 0.0, 0.0, 0.0, 0.0, 0.0, 0.0, 0.0, 0.0, 0.0, 0.0, 0.0, 0.0, 0.0, 0.0, 0.0, 0.0, 0.0, 0.9287, 1.0, 0.3212, 0.03921, 0.0003857, 0.01355, 5.475e-08, 0.02657, 1.49e-06, 4.966e-07, 0.01361, 0.7281, 0.6237, 0.4315, 0.5397, 2.19e-07, 2.737e-08, 2.54e-05, 0.3305, 0.1336, 0.03913, 0.0, 0.0, 0.0, 0.0, 0.001655, 0.1216, 0.03902, 1.0, 1.0, 0.9577, 0.9579, 0.4864, 0.1346, 0.5907, 0.5711, 0.531, 0.6132, 0.03873, 0.02843, 8.211e-08, 0.001737, 0.01143, 0.3235, 0.3428, 0.3004, 0.1669, 0.09077, 0.573, 0.0005307, 0.0, 0.0, 0.0, 0.0, 0.0, 0.0, 0.0, 0.0, 0.0, 0.0, 0.0, 0.0, 0.0, 0.0, 0.0, 0.0, 0.0, 0.0, 0.0002032, 0.2534, 0.4399, 1.0, 0.006622, 0.04671, 0.003084, 0.0244, 0.02161, 1.0, 0.7184, 0.6657, 0.0, 0.0, 0.01288, 0.0801, 0.1003, 0.02805, 0.8316, 0.404, 1.0, 0.3342, 6.569e-07, 0.008023, 0.0, 0.02896, 0.0, 0.0, 0.0]): _vg.add([_i], _w, 'REPLACE')
_vg = ob_cube_000.vertex_groups.new(name='thumb.02.R')
for _i, _w in zip([64, 65, 66, 67, 68, 69, 71, 72, 82, 83, 84, 85, 86, 87, 89, 91, 239, 240, 245, 246, 247, 248, 259, 260, 261, 262, 263, 264, 265, 266, 267, 268, 279, 280, 282, 303, 304, 305, 306, 307, 308, 309, 310, 311, 312, 313, 314, 315, 316, 319, 321, 322, 323, 324, 325, 331, 334, 450, 451, 452, 458, 459, 460, 465, 466, 467, 468, 469, 485, 486, 487, 488, 489, 490, 491, 492, 498], [0.8815, 0.3945, 0.2044, 0.08454, 0.01095, 0.004421, 0.009531, 0.0009386, 0.8476, 0.2204, 0.4176, 0.9079, 0.4354, 0.9953, 2.671e-06, 2.078e-05, 0.2073, 0.07895, 0.002815, 0.8289, 0.4365, 0.4437, 0.3779, 0.3752, 0.4034, 0.1325, 0.4136, 0.3821, 0.05867, 0.0945, 0.3011, 0.1568, 0.0008611, 0.0003151, 1.721e-09, 0.7725, 0.9839, 1.0, 0.1307, 0.4373, 0.391, 0.5347, 0.5289, 0.9965, 1.0, 1.0, 0.9973, 1.0, 0.001863, 0.0009896, 3.946e-08, 0.0004817, 0.004665, 0.0, 0.03722, 4.231e-08, 0.009716, 0.01123, 0.3518, 0.1205, 0.8751, 0.6907, 0.876, 0.9829, 0.2848, 0.03302, 0.06888, 0.04477, 0.8411, 1.0, 0.9354, 1.0, 0.7957, 0.5986, 0.4773, 0.989, 3.157e-07]): _vg.add([_i], _w, 'REPLACE')
_vg = ob_cube_000.vertex_groups.new(name='thumb.03.R')
for _i, _w in zip([61, 62, 63, 64, 65, 66, 67, 79, 80, 81, 82, 83, 84, 85, 86, 87, 92, 94, 240, 241, 242, 243, 246, 247, 248, 249, 250, 251, 252, 253, 254, 255, 256, 259, 260, 261, 262, 263, 264, 266, 267, 268, 295, 296, 297, 298, 299, 300, 301, 302, 303, 304, 305, 307, 309, 310, 311, 312, 313, 314, 315, 323, 325, 346, 446, 447, 451, 452, 453, 454, 455, 456, 458, 459, 460, 461, 462, 463, 464, 465, 466, 474, 477, 478, 479, 480, 481, 482, 483, 484, 485, 486, 487, 488, 489, 491, 492], [1.0, 1.0, 1.0, 0.5162, 1.0, 0.8364, 3.44e-07, 3.278e-05, 5.463e-06, 1.0, 0.1114, 0.0003353, 0.000769, 0.004118, 0.0004547, 0.008145, 2.049e-05, 9.56e-06, 1.66e-08, 1.0, 1.0, 1.0, 0.5119, 0.4498, 0.3253, 1.0, 1.0, 1.0, 1.0, 1.0, 1.0, 1.0, 1.0, 1.0, 1.0, 0.6621, 0.7165, 0.4086, 0.9155, 7.176e-05, 0.0004512, 0.0001128, 1.0, 1.0, 1.0, 1.0, 1.0, 1.0, 1.0, 1.0, 0.08506, 0.2928, 0.2716, 0.0002496, 0.000182, 3.951e-05, 0.02899, 0.04524, 0.04117, 0.09732, 0.04743, 8.599e-08, 6.879e-07, 3.414e-06, 1.0, 1.0, 0.001341, 1.328e-07, 1.0, 1.0, 1.0, 1.0, 0.4978, 0.4462, 0.5427, 1.0, 1.0, 1.0, 1.0, 0.01107, 0.6452, 5.736e-05, 1.0, 1.0, 1.0, 1.0, 1.0, 1.0, 1.0, 1.0, 0.09939, 0.2658, 0.3461, 0.309, 0.0004295, 0.000316, 0.1055]): _vg.add([_i], _w, 'REPLACE')
_vg = ob_cube_000.vertex_groups.new(name='finger_index.01.R')
for _i, _w in zip([1, 2, 3, 4, 8, 9, 20, 46, 67, 71, 74, 75, 76, 77, 78, 79, 80, 83, 84, 85, 87, 91, 92, 93, 94, 95, 96, 97, 98, 99, 100, 110, 139, 146, 147, 148, 149, 179, 185, 186, 187, 188, 189, 209, 222, 223, 224, 239, 265, 266, 267, 268, 275, 279, 281, 283, 284, 285, 286, 287, 288, 289, 290, 291, 292, 293, 294, 308, 309, 310, 311, 323, 324, 325, 326, 331, 334, 335, 337, 338, 339, 340, 341, 342, 343, 344, 345, 346, 347, 348, 349, 352, 353, 359, 360, 361, 386, 389, 408, 409, 412, 426, 427, 430, 431, 433, 451, 465, 468, 471, 472, 474, 489, 490, 499, 502, 503, 504, 505, 506, 507, 508, 509], [0.25, 0.25, 0.25, 0.25, 1.0, 1.0, 0.0, 0.0, 0.0008081, 0.0001298, 0.002704, 0.0, 0.0, 0.02277, 0.0, 0.9274, 0.8781, 1.499e-06, 0.003639, 0.001113, 4.814e-08, 0.01616, 1.0, 0.8902, 0.9223, 0.0, 0.0, 0.016, 0.0, 0.0, 0.0, 1.0, 0.0, 0.0, 0.0, 0.0, 0.0, 0.0, 0.0, 0.0, 0.0, 0.0, 0.0, 0.0, 0.0, 0.0, 0.0, 0.0001231, 0.0007808, 0.005521, 0.0003665, 9.163e-05, 0.0, 0.02798, 0.0, 0.5162, 0.5565, 0.0, 0.0, 0.0, 0.9287, 0.1813, 0.0, 0.0, 0.0, 0.0, 0.06452, 0.0004923, 3.511e-06, 1.351e-06, 4.55e-05, 0.1946, 0.3974, 0.07783, 0.3905, 0.03515, 0.02851, 0.02163, 0.0201, 0.0, 0.0, 0.0, 0.0, 0.2443, 1.0, 0.0, 0.5543, 1.0, 0.9984, 0.0, 0.0, 0.6191, 0.25, 0.3905, 1.0, 1.0, 0.0, 0.0, 0.0, 0.0, 0.0, 0.0, 0.0, 0.0, 0.0, 0.0, 5.995e-06, 1.926e-07, 0.003123, 0.0, 0.05256, 1.0, 1.404e-05, 5.405e-06, 0.537, 0.4102, 0.0, 0.0, 0.9936, 0.99, 1.0, 0.0, 0.0]): _vg.add([_i], _w, 'REPLACE')
_vg = ob_cube_000.vertex_groups.new(name='finger_index.02.R')
for _i, _w in zip([0, 1, 2, 3, 4, 5, 6, 7, 8, 9, 103, 106, 107, 108, 109, 110, 352, 353, 354, 355, 356, 357, 358, 359, 360, 361, 362, 363, 364, 365], [0.25, 0.9448, 0.9503, 0.8037, 1.0, 1.0, 1.0, 1.0, 0.6008, 0.1537, 0.25, 0.2494, 0.0, 1.0, 1.0, 0.75, 0.7791, 0.801, 0.05064, 0.25, 0.2176, 1.0, 1.0, 0.08716, 0.153, 0.5843, 1.0, 1.0, 1.0, 1.0]): _vg.add([_i], _w, 'REPLACE')
_vg = ob_cube_000.vertex_groups.new(name='finger_index.03.R')
for _i, _w in zip([0, 5, 6, 10, 11, 12, 13, 14, 15, 16, 101, 102, 103, 104, 105, 106, 107, 108, 111, 112, 113, 114, 115, 116, 117, 118, 119, 120, 121, 122, 123, 124, 125, 126, 127, 128, 129, 130, 131, 350, 351, 354, 355, 356, 357, 358, 362, 366, 367, 368, 369, 370, 371, 372, 373], [1.0, 0.75, 0.75, 1.0, 1.0, 1.0, 1.0, 1.0, 1.0, 1.0, 1.0, 1.0, 1.0, 1.0, 1.0, 1.0, 1.0, 0.0, 1.0, 1.0, 1.0, 1.0, 1.0, 1.0, 1.0, 1.0, 1.0, 1.0, 1.0, 1.0, 1.0, 1.0, 1.0, 1.0, 1.0, 1.0, 1.0, 1.0, 1.0, 1.0, 1.0, 0.9841, 1.0, 0.01297, 0.0, 0.75, 0.0655, 1.0, 1.0, 1.0, 1.0, 1.0, 1.0, 1.0, 1.0]): _vg.add([_i], _w, 'REPLACE')
_vg = ob_cube_000.vertex_groups.new(name='finger_middle.01.R')
for _i, _w in zip([1, 2, 3, 4, 6, 7, 8, 9, 18, 20, 46, 67, 71, 73, 74, 75, 76, 77, 78, 79, 80, 91, 92, 93, 94, 95, 96, 97, 98, 99, 100, 103, 104, 105, 106, 108, 109, 110, 116, 117, 133, 134, 137, 138, 139, 142, 144, 145, 146, 147, 148, 149, 179, 185, 186, 187, 188, 189, 209, 222, 223, 224, 257, 266, 267, 268, 275, 281, 283, 284, 285, 286, 287, 288, 289, 290, 291, 292, 293, 294, 323, 324, 325, 326, 327, 329, 330, 331, 332, 335, 337, 338, 339, 340, 341, 342, 343, 344, 345, 346, 347, 348, 349, 353, 354, 357, 359, 360, 361, 364, 379, 381, 385, 386, 388, 389, 408, 409, 412, 426, 427, 430, 431, 433, 470, 471, 472, 474, 499, 501, 502, 503, 504, 505, 506, 507, 508, 509], [0.0, 0.0, 0.0, 0.0, 0.0, 0.0, 0.0, 0.0, 0.005923, 1.0, 0.0, 8.316e-06, 0.001864, 0.0, 0.0, 0.0, 0.0, 0.6698, 0.0006966, 0.0, 0.01054, 0.2292, 0.0, 0.0, 0.01581, 0.6945, 0.9008, 0.8276, 0.2106, 0.0, 0.01687, 0.0, 0.0, 0.0, 0.0, 0.0, 0.0, 0.0, 0.0, 0.0, 0.25, 0.3081, 0.25, 0.2934, 1.0, 0.03223, 0.08304, 0.02029, 1.0, 1.0, 1.0, 0.9219, 0.0, 0.0, 0.0, 0.0, 0.0, 0.0, 0.0, 0.0, 0.0, 0.0, 0.0, 0.0, 0.0, 0.0, 0.0, 0.0, 0.08433, 0.007021, 0.0, 0.0, 0.0, 0.0, 0.02808, 0.5268, 0.005573, 0.0, 0.06585, 0.7151, 0.003515, 0.0, 0.02108, 0.0, 0.04095, 0.001045, 0.3276, 0.0, 0.0, 0.0, 0.6737, 0.0, 0.0625, 0.0, 0.7138, 0.06776, 0.0, 0.9604, 0.143, 0.0, 0.0, 0.0, 0.0, 0.0, 0.0, 0.0, 0.0, 0.0, 0.0, 0.0, 0.25, 0.299, 0.01103, 1.0, 0.04941, 0.6875, 0.0, 0.0, 0.0, 0.0, 0.0, 0.0, 0.0, 0.0, 0.0, 0.0, 0.2779, 0.0, 0.0, 0.004179, 0.0, 0.0, 0.0, 0.0, 0.0, 0.0, 0.0, 0.0]): _vg.add([_i], _w, 'REPLACE')
_vg = ob_cube_000.vertex_groups.new(name='finger_middle.02.R')
for _i, _w in zip([8, 9, 17, 18, 19, 20, 77, 79, 80, 92, 93, 94, 95, 96, 97, 98, 110, 133, 134, 135, 136, 137, 138, 139, 140, 141, 142, 143, 144, 145, 146, 147, 148, 149, 156, 157, 283, 284, 289, 294, 337, 339, 341, 342, 344, 345, 346, 347, 360, 361, 378, 379, 380, 381, 382, 384, 385, 386, 387, 388, 389, 390, 474, 505, 506], [0.0, 0.0, 0.25, 1.0, 1.0, 0.7575, 4.228e-05, 0.0, 0.0, 0.0, 7.354e-05, 0.0, 0.05347, 0.2453, 0.0, 0.004726, 0.0, 0.9447, 1.0, 0.3492, 0.408, 0.9564, 0.9891, 0.6642, 1.0, 1.0, 1.0, 1.0, 1.0, 1.0, 0.6968, 0.7798, 0.75, 0.05198, 0.03307, 0.0573, 0.0, 8.405e-05, 0.0003362, 0.0, 0.04372, 0.0189, 0.2139, 0.02001, 0.0, 0.004993, 0.0, 5.253e-05, 0.0, 0.0, 0.25, 0.9847, 0.25, 0.9962, 0.3118, 1.0, 1.0, 0.7367, 1.0, 1.0, 0.2079, 0.0206, 0.0, 0.0002101, 2.626e-05]): _vg.add([_i], _w, 'REPLACE')
_vg = ob_cube_000.vertex_groups.new(name='finger_middle.03.R')
for _i, _w in zip([17, 18, 19, 21, 22, 23, 24, 25, 26, 27, 132, 135, 136, 140, 141, 142, 143, 144, 145, 150, 151, 152, 153, 154, 155, 156, 157, 158, 159, 160, 161, 162, 163, 164, 165, 166, 167, 168, 169, 170, 374, 375, 376, 377, 378, 380, 382, 383, 384, 385, 387, 388, 390, 391, 392, 393, 394, 395, 396, 397], [0.9188, 0.7336, 0.551, 1.0, 1.0, 1.0, 1.0, 1.0, 1.0, 1.0, 1.0, 0.9837, 1.0, 0.1249, 0.5957, 0.09777, 0.1332, 0.08712, 0.7776, 1.0, 1.0, 1.0, 1.0, 1.0, 1.0, 1.0, 1.0, 1.0, 1.0, 1.0, 1.0, 1.0, 1.0, 1.0, 1.0, 1.0, 1.0, 1.0, 1.0, 1.0, 1.0, 1.0, 1.0, 1.0, 0.9347, 0.9625, 0.9906, 1.0, 0.6786, 0.743, 0.1236, 0.06348, 1.0, 1.0, 1.0, 1.0, 1.0, 1.0, 1.0, 1.0]): _vg.add([_i], _w, 'REPLACE')
_vg = ob_cube_000.vertex_groups.new(name='finger_ring.01.R')
for _i, _w in zip([8, 9, 20, 46, 71, 73, 74, 75, 76, 77, 78, 79, 80, 90, 91, 92, 93, 94, 95, 96, 97, 98, 99, 100, 110, 139, 146, 147, 148, 149, 171, 177, 178, 179, 185, 186, 187, 188, 189, 209, 222, 223, 224, 236, 257, 272, 274, 275, 281, 283, 284, 285, 286, 287, 288, 289, 290, 291, 292, 293, 294, 327, 328, 329, 330, 332, 333, 336, 337, 338, 339, 340, 341, 342, 343, 344, 345, 346, 347, 348, 349, 359, 360, 361, 386, 389, 402, 403, 406, 408, 409, 412, 426, 427, 430, 431, 433, 470, 471, 472, 474, 475, 476, 500, 501, 503, 504, 505, 506, 507, 508, 509], [0.0, 0.0, 0.0, 0.0, 0.0, 1.09e-05, 0.0, 0.06685, 0.0, 0.05153, 0.6624, 0.0, 0.0, 0.0, 0.03032, 0.0, 0.0, 0.0, 0.0, 0.0, 0.01649, 0.2538, 0.9931, 0.8459, 0.0, 0.0, 0.0, 0.0, 0.0, 0.0, 0.25, 0.25, 0.25, 1.0, 1.0, 1.0, 1.0, 0.9931, 1.0, 0.0, 0.1115, 0.0, 0.008453, 1.09e-05, 0.0, 0.001536, 0.0, 0.0, 0.05564, 0.0, 0.0, 0.01638, 0.5348, 0.0, 0.0, 0.0, 0.506, 0.4122, 0.002047, 0.7706, 0.1265, 0.316, 0.04171, 0.2083, 0.3135, 0.0, 8.718e-05, 0.0, 0.01665, 0.9725, 0.2445, 0.9725, 0.0, 0.0, 0.0, 0.0, 0.0, 0.0, 0.0, 0.9725, 0.9725, 0.0, 0.0, 0.0, 0.0, 0.0, 0.25, 0.25, 0.25, 1.0, 1.0, 0.9931, 0.0, 0.0, 0.0, 0.0, 0.0, 0.0, 0.7709, 0.07838, 0.0, 0.01228, 0.0, 0.3337, 0.2426, 0.8901, 0.8902, 0.0, 0.0, 0.0, 0.9725, 1.0]): _vg.add([_i], _w, 'REPLACE')
_vg = ob_cube_000.vertex_groups.new(name='finger_ring.02.R')
for _i, _w in zip([29, 30, 31, 32, 34, 98, 99, 100, 171, 172, 173, 174, 175, 176, 177, 178, 179, 180, 181, 182, 183, 184, 185, 186, 187, 188, 189, 191, 193, 195, 222, 281, 338, 339, 340, 348, 349, 402, 403, 404, 406, 407, 408, 409, 410, 411, 412, 413, 471, 503, 504, 508, 509], [1.0, 1.0, 1.0, 1.0, 0.006208, 0.0008389, 0.07251, 0.000843, 0.933, 0.2678, 0.351, 0.3212, 0.2686, 1.0, 0.9695, 0.8236, 0.7465, 1.0, 1.0, 1.0, 1.0, 1.0, 0.0834, 0.427, 0.6794, 0.06297, 0.005901, 0.02374, 0.02483, 0.005935, 0.00259, 0.005301, 0.04698, 0.003356, 0.1484, 0.006711, 0.03598, 0.7733, 0.8782, 0.3245, 0.9983, 0.25, 0.5524, 0.2464, 1.0, 1.0, 0.01175, 0.03366, 0.008995, 0.02685, 0.08481, 0.04143, 0.006744]): _vg.add([_i], _w, 'REPLACE')
_vg = ob_cube_000.vertex_groups.new(name='finger_ring.03.R')
for _i, _w in zip([28, 29, 30, 31, 33, 34, 35, 36, 37, 38, 39, 40, 41, 42, 43, 172, 173, 174, 175, 176, 180, 181, 182, 183, 184, 190, 191, 192, 193, 194, 195, 196, 197, 198, 199, 200, 201, 202, 203, 204, 205, 206, 398, 399, 400, 401, 404, 405, 407, 410, 411, 413, 414, 415, 416, 417, 418, 419, 420], [1.0, 0.7644, 0.8105, 0.75, 1.0, 1.0, 1.0, 1.0, 1.0, 1.0, 1.0, 1.0, 1.0, 1.0, 1.0, 1.0, 1.0, 1.0, 1.0, 0.7628, 0.1727, 0.8076, 0.8013, 0.04317, 0.1816, 1.0, 1.0, 1.0, 1.0, 1.0, 1.0, 1.0, 1.0, 1.0, 1.0, 1.0, 1.0, 1.0, 1.0, 1.0, 1.0, 1.0, 1.0, 1.0, 1.0, 1.0, 1.0, 1.0, 1.0, 0.154, 0.0385, 1.0, 1.0, 1.0, 1.0, 1.0, 1.0, 1.0, 1.0]): _vg.add([_i], _w, 'REPLACE')
_vg = ob_cube_000.vertex_groups.new(name='finger_pinky.01.R')
for _i, _w in zip([8, 9, 20, 44, 45, 46, 73, 74, 75, 76, 77, 78, 79, 80, 90, 92, 93, 94, 95, 96, 97, 98, 99, 100, 110, 139, 146, 147, 148, 149, 179, 185, 186, 187, 188, 189, 208, 209, 210, 211, 212, 213, 214, 215, 216, 217, 218, 219, 220, 221, 222, 223, 224, 236, 257, 270, 272, 274, 275, 281, 283, 284, 285, 286, 287, 288, 289, 290, 291, 292, 293, 294, 327, 328, 329, 330, 333, 336, 337, 338, 339, 340, 341, 342, 343, 344, 345, 346, 347, 348, 349, 359, 360, 361, 386, 389, 408, 409, 412, 425, 426, 427, 429, 430, 431, 432, 433, 448, 470, 471, 472, 474, 475, 476, 500, 503, 504, 505, 506, 507, 508, 509], [0.0, 0.0, 0.0, 0.0, 0.9133, 0.9917, 0.0, 0.0, 0.8302, 0.6689, 0.0, 0.02815, 0.0, 0.0, 0.1644, 0.0, 0.0, 0.0, 0.0, 0.0, 0.0, 0.0, 0.0, 0.01691, 0.0, 0.0, 0.0, 0.0, 0.0, 0.0, 0.0, 0.0, 0.0, 0.0, 0.0, 0.0, 0.0, 1.0, 0.0, 0.0, 0.0, 0.0, 0.0716, 0.0, 0.0, 0.8979, 0.0, 0.0, 0.0197, 0.453, 0.6313, 0.9545, 0.9553, 0.0, 0.0, 0.0, 0.06147, 0.0, 0.9624, 0.635, 0.0, 0.0, 0.2252, 0.54, 0.6215, 0.0, 0.0, 0.0, 0.0, 0.5364, 0.1419, 0.0, 0.04838, 0.2876, 0.01195, 0.0, 0.0, 0.0, 0.0, 0.0, 0.0, 0.0, 0.0, 0.0, 0.0, 0.0, 0.0, 0.0, 0.0, 0.0, 0.0, 0.0, 0.0, 0.0, 0.0, 0.0, 0.0, 0.0, 0.0, 0.0, 0.9331, 0.8891, 0.0, 0.7322, 0.9996, 0.01444, 1.0, 0.0, 0.0, 0.01832, 0.0, 0.0, 0.09558, 0.09112, 0.3374, 0.0, 0.0, 0.0, 0.0, 0.0, 0.0, 0.0]): _vg.add([_i], _w, 'REPLACE')
_vg = ob_cube_000.vertex_groups.new(name='finger_pinky.02.R')
for _i, _w in zip([44, 45, 46, 208, 209, 210, 211, 212, 213, 214, 215, 216, 217, 218, 219, 220, 221, 222, 223, 281, 425, 426, 427, 429, 430, 431, 432], [1.0, 0.8478, 0.07653, 0.25, 0.1468, 0.25, 0.25, 0.25, 0.9974, 0.9574, 1.0, 0.9789, 0.9033, 1.0, 0.9947, 0.9495, 0.8331, 0.0, 0.07327, 0.07298, 0.25, 0.23, 0.1483, 0.25, 0.07377, 0.07748, 0.891]): _vg.add([_i], _w, 'REPLACE')
_vg = ob_cube_000.vertex_groups.new(name='finger_pinky.03.R')
for _i, _w in zip([44, 45, 46, 47, 48, 49, 50, 51, 52, 53, 54, 55, 56, 57, 58, 59, 60, 78, 188, 207, 208, 210, 211, 212, 213, 214, 215, 216, 217, 218, 219, 220, 221, 225, 226, 227, 228, 229, 230, 231, 232, 233, 234, 235, 349, 421, 422, 423, 424, 425, 426, 428, 429, 430, 432, 434, 435, 436, 437, 438, 439, 440, 441, 442, 443, 444, 471], [0.8136, 0.1908, 0.0, 1.0, 1.0, 1.0, 1.0, 1.0, 1.0, 1.0, 1.0, 1.0, 1.0, 1.0, 1.0, 1.0, 1.0, 0.0, 0.0, 1.0, 0.771, 0.75, 0.9375, 0.9687, 0.06498, 0.0, 0.0, 0.3904, 0.04817, 0.5786, 0.6861, 0.006167, 0.09035, 1.0, 1.0, 1.0, 1.0, 1.0, 1.0, 1.0, 1.0, 1.0, 1.0, 1.0, 0.0, 1.0, 1.0, 1.0, 1.0, 0.8747, 0.0, 1.0, 1.0, 0.0, 0.04933, 1.0, 1.0, 1.0, 1.0, 1.0, 1.0, 1.0, 1.0, 1.0, 1.0, 1.0, 0.0]): _vg.add([_i], _w, 'REPLACE')
_vg = ob_cube_000.vertex_groups.new(name='hand.R')
for _i, _w in zip([0, 1, 2, 3, 4, 5, 6, 7, 8, 9, 10, 12, 13, 14, 16, 20, 46, 67, 68, 69, 70, 71, 72, 73, 74, 75, 76, 77, 78, 79, 80, 83, 84, 85, 86, 87, 88, 89, 90, 91, 92, 93, 94, 95, 96, 97, 98, 99, 100, 102, 103, 104, 105, 106, 107, 108, 109, 110, 112, 113, 114, 115, 116, 117, 118, 119, 123, 139, 146, 147, 148, 149, 179, 185, 186, 187, 188, 189, 209, 222, 223, 224, 236, 237, 238, 239, 240, 244, 245, 246, 248, 257, 258, 265, 266, 267, 268, 269, 270, 271, 272, 273, 274, 275, 276, 277, 278, 279, 280, 281, 282, 283, 284, 285, 286, 287, 288, 289, 290, 291, 292, 293, 294, 304, 306, 307, 308, 309, 310, 311, 312, 314, 315, 316, 317, 318, 319, 320, 321, 322, 323, 324, 325, 326, 327, 328, 329, 330, 331, 332, 333, 334, 335, 336, 337, 338, 339, 340, 341, 342, 343, 344, 345, 346, 347, 348, 349, 350, 352, 353, 354, 355, 356, 357, 358, 359, 360, 361, 362, 363, 364, 365, 386, 389, 408, 409, 412, 426, 427, 430, 431, 433, 445, 448, 449, 450, 451, 452, 457, 459, 465, 467, 468, 469, 470, 471, 472, 473, 474, 475, 476, 485, 487, 489, 490, 491, 492, 493, 494, 495, 496, 497, 498, 499, 500, 501, 502, 503, 504, 505, 506, 507, 508, 509], [0.0, 0.001915, 0.0, 0.0009576, 0.0, 0.002837, 0.0, 0.0, 0.0, 0.0, 0.0004236, 0.0, 0.0, 0.0, 0.0, 0.0, 0.0, 0.3366, 0.1069, 0.175, 0.5625, 0.5801, 0.522, 1.0, 1.0, 0.2453, 0.25, 0.1992, 0.2133, 0.2037, 0.7457, 0.1121, 0.2929, 0.05612, 0.00615, 0.003357, 0.1703, 0.1787, 0.8125, 0.7734, 0.0, 0.0, 0.0, 0.0, 0.0, 0.0, 0.0, 0.0, 0.0, 0.0, 0.0, 0.0, 0.0, 0.001509, 0.007732, 0.001419, 0.0, 0.0, 0.001694, 0.0, 0.0, 0.0, 0.0, 0.0004236, 0.0, 0.0, 0.0, 0.0, 0.0, 0.0, 0.0, 0.0, 0.0, 0.0, 0.0, 0.0, 0.0, 0.0, 0.0, 0.0, 0.0, 0.0, 1.0, 0.5625, 0.5625, 0.1459, 0.06352, 0.5625, 0.2343, 5.715e-07, 3.81e-07, 1.0, 0.5625, 0.2749, 0.5346, 0.1439, 0.1573, 0.5625, 1.0, 0.5625, 0.8074, 0.1703, 1.0, 0.0, 0.5625, 0.5625, 0.5743, 0.6466, 0.3252, 0.0, 0.5035, 0.1185, 0.1987, 0.1951, 0.1448, 0.25, 0.193, 0.1817, 0.1451, 0.2223, 0.2431, 0.4657, 0.6619, 1.534e-05, 0.0838, 0.0321, 0.2137, 0.04066, 0.08373, 0.002826, 0.002209, 0.001944, 0.0002761, 0.1707, 0.1703, 0.1703, 0.1507, 0.1703, 0.1703, 0.1726, 0.7171, 0.6173, 0.6533, 0.7478, 0.7594, 0.8089, 0.7857, 0.7669, 0.8821, 0.9693, 1.0, 0.4724, 1.0, 1.0, 0.0, 0.0, 0.0, 0.0, 0.0, 0.0, 0.0, 0.0, 0.0, 0.0, 0.0, 0.0, 0.0, 0.0, 0.007661, 0.0, 0.0, 0.001933, 0.01135, 0.0, 0.0, 0.0, 0.0, 0.0, 0.01276, 0.00319, 0.002446, 0.0, 0.0, 0.0, 0.0, 0.0, 0.0, 0.0, 0.0, 0.0, 0.0, 0.0, 0.5646, 1.0, 0.5625, 0.2213, 0.1618, 0.002448, 0.1703, 2.286e-06, 0.0006352, 0.1264, 0.4037, 0.05968, 0.9946, 0.0, 0.7538, 0.1778, 0.0, 0.7714, 0.8125, 6.022e-05, 6.134e-05, 0.04436, 0.1093, 0.0, 0.003853, 0.1829, 0.1703, 0.1703, 0.1703, 0.1703, 0.1703, 0.7673, 0.7841, 0.7917, 0.7231, 0.0, 0.0, 0.0, 0.0, 0.0, 0.0, 0.0]): _vg.add([_i], _w, 'REPLACE')
_vg = ob_cube_000.vertex_groups.new(name='forearm.R')
for _i, _w in zip([0, 1, 2, 3, 4, 5, 6, 7, 8, 9, 67, 69, 70, 71, 72, 73, 74, 80, 88, 89, 93, 94, 95, 97, 103, 106, 108, 109, 110, 114, 117, 118, 236, 237, 238, 244, 245, 257, 258, 269, 270, 271, 273, 274, 276, 277, 278, 279, 280, 282, 283, 294, 316, 317, 318, 319, 320, 321, 322, 331, 332, 333, 334, 335, 336, 342, 344, 345, 346, 347, 353, 354, 357, 358, 360, 363, 364, 365, 445, 448, 449, 450, 457, 470, 473, 493, 494, 495, 496, 497, 498, 502, 505, 506], [0.0, 0.0, 0.0, 0.0, 0.0, 0.0, 0.0, 0.0, 0.0, 0.0, 0.01875, 0.25, 0.275, 0.025, 0.275, 0.025, 0.025, 0.0, 0.925, 0.925, 0.0, 0.0, 0.0, 0.0, 0.0, 0.0, 0.0, 0.0, 0.0, 0.0, 0.0, 0.0, 0.025, 0.275, 0.275, 0.275, 0.25, 0.025, 0.275, 0.275, 0.025, 0.275, 0.925, 0.025, 0.275, 0.275, 0.275, 0.025, 0.275, 0.275, 0.0, 0.0, 0.925, 0.925, 0.925, 0.925, 0.925, 0.925, 0.925, 0.025, 0.025, 0.025, 0.01875, 0.025, 0.025, 0.0, 0.0, 0.0, 0.0, 0.0, 0.0, 0.0, 0.0, 0.0, 0.0, 0.0, 0.0, 0.0, 0.275, 0.025, 0.275, 0.25, 0.925, 0.025, 0.925, 0.925, 0.925, 0.925, 0.925, 0.925, 0.925, 0.0, 0.0, 0.0]): _vg.add([_i], _w, 'REPLACE')
_vg = ob_cube_000.vertex_groups.new(name='palm.01.R')
for _i, _w in zip([1, 2, 3, 4, 8, 9, 17, 19, 21, 22, 28, 30, 33, 34, 35, 46, 47, 48, 50, 61, 62, 63, 65, 66, 67, 68, 69, 71, 72, 73, 74, 76, 77, 78, 79, 80, 81, 83, 84, 85, 86, 87, 89, 91, 92, 93, 94, 95, 96, 97, 99, 110, 132, 152, 153, 155, 172, 173, 174, 175, 188, 190, 191, 192, 193, 194, 195, 207, 208, 210, 211, 222, 223, 225, 226, 239, 240, 241, 242, 243, 245, 246, 247, 248, 250, 251, 252, 253, 254, 255, 256, 257, 258, 260, 261, 262, 263, 264, 265, 266, 267, 268, 275, 277, 278, 279, 280, 281, 282, 283, 284, 285, 287, 288, 289, 291, 292, 294, 295, 296, 302, 306, 307, 308, 309, 310, 311, 312, 314, 315, 322, 323, 324, 325, 326, 329, 331, 334, 335, 337, 340, 341, 342, 343, 344, 345, 346, 347, 349, 353, 359, 360, 361, 363, 364, 365, 374, 377, 380, 382, 383, 384, 385, 390, 398, 401, 404, 405, 413, 422, 423, 426, 427, 428, 430, 431, 433, 435, 445, 446, 447, 450, 451, 452, 454, 455, 456, 459, 461, 463, 464, 465, 466, 467, 468, 469, 471, 472, 473, 474, 478, 489, 490, 492, 493, 499, 501, 502, 504, 505, 506, 507, 508], [0.0, 0.0, 0.0, 0.0, 0.0, 0.0, 6.954e-05, 2.092e-05, 0.003867, 8.935e-05, 1.482e-05, 0.0001116, 0.0007132, 3.416e-06, 0.005419, 2.211e-05, 0.001672, 0.004019, 0.019, 0.0, 0.0, 0.01042, 0.0001566, 0.0, 0.1956, 0.02114, 0.01927, 0.03417, 5.836e-05, 6.616e-06, 0.1022, 0.02026, 0.05563, 0.04981, 0.2772, 0.8938, 0.0001566, 0.0002361, 0.0001597, 0.0002935, 0.001127, 2.318e-07, 9.613e-06, 0.07739, 0.009208, 0.01408, 0.105, 0.06132, 0.0003152, 0.02832, 0.002556, 0.0, 0.00191, 0.01368, 0.0002519, 0.003421, 0.009967, 0.0542, 0.03987, 1.025e-05, 0.01123, 0.002853, 0.01757, 0.0002371, 1.366e-05, 5.928e-05, 0.004392, 0.0008326, 0.03004, 0.007665, 0.001916, 0.008308, 0.02603, 0.01608, 0.006688, 0.03748, 0.009998, 0.0006266, 0.0, 0.002281, 0.04855, 0.0, 0.0, 0.0, 0.00222, 0.01139, 0.0, 0.0, 0.0, 0.0, 0.01085, 5.244e-05, 0.0001585, 0.001253, 0.0, 0.0, 0.0, 0.002499, 0.07662, 0.08699, 0.1629, 0.04176, 0.0154, 1.999e-05, 0.007258, 0.5197, 0.06585, 0.03323, 0.08974, 0.1764, 0.1743, 0.0409, 0.08103, 0.2226, 0.1245, 0.03898, 0.04147, 0.07533, 0.002847, 0.00444, 0.001253, 0.0161, 0.005006, 0.0006714, 0.005151, 1.346e-05, 5.088e-05, 1.365e-05, 4.114e-05, 1.706e-06, 3.581e-05, 0.3371, 0.3486, 0.3143, 0.7896, 0.00731, 0.7645, 0.1864, 0.8138, 0.001261, 0.01022, 0.002522, 0.00706, 0.0, 0.01012, 0.1594, 0.03258, 0.06132, 0.04493, 0.0, 0.0, 0.0, 0.0, 0.0, 0.0, 0.0, 0.02725, 0.006813, 0.0005563, 0.0001391, 0.006936, 0.0001673, 4.183e-05, 6.297e-05, 0.0004742, 0.0001186, 4.099e-05, 5.928e-05, 0.02565, 0.02664, 0.006661, 9.197e-08, 4.055e-05, 0.006661, 3.679e-07, 0.0001622, 0.06159, 0.03354, 0.04202, 0.0, 0.009998, 0.001712, 0.0006061, 0.0006768, 0.005013, 0.0, 0.0, 0.0, 0.01776, 0.0, 0.0, 9.27e-07, 0.0, 0.02442, 0.0, 0.008163, 0.072, 0.185, 1.956e-06, 0.09779, 0.000555, 0.002119, 5.386e-05, 0.0001577, 5.366e-06, 0.9799, 0.02924, 0.9025, 0.0409, 0.002522, 0.004243, 0.0, 0.01022]): _vg.add([_i], _w, 'REPLACE')
_vg = ob_cube_000.vertex_groups.new(name='palm.02.R')
for _i, _w in zip([1, 2, 3, 4, 5, 6, 7, 8, 9, 20, 67, 71, 73, 74, 77, 78, 79, 80, 91, 92, 93, 94, 95, 96, 97, 98, 100, 102, 103, 104, 105, 106, 108, 109, 110, 113, 114, 115, 116, 117, 118, 139, 146, 147, 148, 149, 188, 189, 257, 258, 277, 278, 282, 283, 284, 289, 290, 291, 293, 294, 317, 323, 325, 326, 327, 329, 330, 331, 332, 335, 337, 338, 339, 341, 342, 344, 345, 346, 347, 348, 349, 350, 353, 354, 357, 358, 360, 361, 363, 364, 365, 386, 389, 412, 445, 470, 471, 472, 473, 474, 497, 499, 501, 502, 503, 505, 506, 509], [0.0, 0.0, 0.0, 0.0, 0.0, 0.0, 0.0, 0.0, 0.0, 0.01463, 0.01998, 0.141, 0.1545, 0.9749, 0.5002, 0.02788, 0.0, 0.05551, 0.4223, 0.0, 0.01638, 0.0, 0.03969, 0.08479, 0.5781, 0.1648, 0.01897, 0.0, 0.0, 0.0, 0.0, 0.0, 0.0, 0.0, 0.0, 0.0, 0.0, 0.0, 0.0, 0.0, 0.0, 0.0, 0.0, 0.0, 0.0249, 0.09778, 0.003379, 0.00271, 0.9773, 0.3775, 0.05632, 0.3951, 0.0673, 0.184, 0.03468, 0.1387, 0.5857, 0.2231, 0.07322, 0.4819, 0.0003211, 0.01964, 0.1012, 0.0, 0.1249, 0.03654, 0.9993, 0.1257, 0.04932, 0.9731, 0.2303, 0.02703, 0.1892, 0.04681, 0.1311, 0.1334, 0.03297, 0.0, 0.0117, 0.09206, 0.01352, 0.0, 0.0, 0.0, 0.0, 0.0, 0.0, 0.0, 0.0, 0.0, 0.0, 0.01018, 0.06758, 0.02302, 0.3753, 0.006632, 0.03717, 0.91, 9.562e-05, 0.0, 0.000459, 0.9581, 0.1861, 0.1198, 0.1081, 0.04681, 0.005852, 0.01084]): _vg.add([_i], _w, 'REPLACE')
_vg = ob_cube_000.vertex_groups.new(name='palm.03.R')
for _i, _w in zip([1, 2, 3, 4, 7, 8, 9, 69, 70, 71, 73, 74, 75, 77, 78, 79, 80, 88, 89, 91, 92, 93, 94, 95, 96, 97, 98, 99, 100, 109, 110, 149, 179, 185, 186, 187, 188, 189, 222, 223, 224, 236, 237, 244, 245, 257, 258, 270, 271, 272, 273, 274, 277, 278, 280, 281, 282, 283, 285, 286, 290, 291, 292, 293, 294, 316, 317, 318, 319, 322, 326, 327, 328, 329, 330, 332, 333, 336, 337, 338, 339, 340, 342, 344, 345, 346, 347, 348, 349, 353, 360, 361, 363, 364, 365, 389, 408, 409, 412, 445, 448, 449, 457, 470, 471, 472, 473, 474, 475, 493, 496, 497, 499, 500, 501, 502, 503, 504, 505, 506, 508, 509], [0.0, 0.0, 0.0, 0.0, 0.0, 0.0, 0.0, 4.847e-05, 0.004761, 0.05106, 0.9605, 0.1991, 0.06624, 0.01429, 0.2592, 0.0, 0.0, 2.696e-05, 0.0001199, 0.0209, 0.0, 0.0, 0.0, 0.0, 5.063e-07, 0.02208, 0.137, 0.1125, 0.4278, 0.0, 0.0, 0.04732, 0.02454, 0.02784, 0.05494, 0.02675, 0.2124, 0.1122, 0.06469, 0.0005059, 0.009269, 0.1389, 0.1016, 0.3055, 0.0003541, 0.9242, 0.2978, 0.0005144, 0.0009016, 0.01365, 3.966e-08, 0.02449, 0.3702, 0.1076, 0.0002715, 0.01125, 0.002077, 0.0, 0.04843, 0.5299, 0.4496, 0.06381, 0.006053, 0.4537, 0.1276, 0.0003563, 0.007364, 0.0001617, 5.939e-05, 0.0001885, 0.0, 0.8481, 0.1164, 0.2697, 0.8208, 0.1375, 0.9584, 0.08582, 1.418e-06, 0.09745, 0.006972, 0.1936, 0.0, 0.01577, 0.0, 0.0, 0.0, 0.112, 0.219, 0.0, 0.0, 0.0, 0.0, 0.0, 0.0, 4.05e-06, 0.01817, 0.05255, 0.08251, 0.00763, 0.002058, 0.006811, 3.173e-07, 0.1714, 0.2068, 0.1959, 0.001908, 0.0, 0.08631, 0.0002717, 7.933e-08, 0.008211, 0.0, 0.9308, 0.1335, 0.0, 0.05569, 0.1153, 0.0, 0.0, 0.129, 0.1509]): _vg.add([_i], _w, 'REPLACE')
_vg = ob_cube_000.vertex_groups.new(name='palm.04.R')
for _i, _w in zip([46, 70, 73, 75, 76, 78, 90, 99, 100, 188, 189, 209, 222, 223, 224, 236, 237, 244, 270, 271, 272, 274, 275, 277, 281, 285, 286, 287, 292, 293, 327, 328, 329, 333, 336, 340, 349, 426, 427, 430, 431, 433, 448, 449, 470, 471, 475, 476, 500, 504, 508, 509], [0.0, 0.001681, 0.1267, 0.4713, 0.3536, 0.01055, 0.6498, 0.01697, 0.01615, 0.001563, 0.002306, 0.01185, 0.05985, 0.005517, 0.1639, 0.9321, 0.3101, 0.3307, 0.5755, 0.0002261, 0.1978, 0.1327, 0.4184, 0.1063, 0.04064, 0.08437, 0.3644, 0.1073, 0.1257, 0.0911, 0.1054, 0.8436, 0.03051, 0.949, 0.08195, 0.01251, 0.006253, 0.001048, 0.01247, 0.0, 0.0, 0.006618, 0.1517, 0.001809, 0.01184, 0.01094, 0.1323, 0.1774, 0.843, 0.05002, 0.06786, 0.01845]): _vg.add([_i], _w, 'REPLACE')
_vg = ob_cube_000.vertex_groups.new(name='upper_arm.R')
for _i, _w in zip([0, 1, 2, 3, 4, 5, 6, 7, 8, 9, 10, 11, 12, 13, 14, 15, 74, 80, 93, 94, 95, 97, 103, 106, 108, 109, 110, 113, 114, 115, 116, 117, 118, 119, 120, 121, 122, 125, 126, 127, 128, 129, 130, 131, 283, 284, 294, 331, 335, 342, 344, 345, 346, 347, 353, 354, 355, 357, 358, 360, 363, 364, 365, 366, 367, 368, 369, 370, 371, 372, 373, 472, 499, 502, 505, 506], [0.0, 0.0, 0.0, 0.0, 0.0, 0.0, 0.0, 0.0, 0.0, 0.0, 0.0, 0.0, 0.0, 0.0, 0.0, 0.0, 0.0, 0.0, 0.0, 0.0, 0.0, 0.0, 0.0, 0.0, 0.0, 0.0, 0.0, 0.0, 0.0, 0.0, 0.0, 0.0, 0.0, 0.0, 0.0, 0.0, 0.0, 0.0, 0.0, 0.0, 0.0, 0.0, 0.0, 0.0, 0.0, 0.0, 0.0, 0.0, 0.0, 0.0, 0.0, 0.0, 0.0, 0.0, 0.0, 0.0, 0.0, 0.0, 0.0, 0.0, 0.0, 0.0, 0.0, 0.0, 0.0, 0.0, 0.0, 0.0, 0.0, 0.0, 0.0, 0.0, 0.0, 0.0, 0.0, 0.0]): _vg.add([_i], _w, 'REPLACE')
_m = ob_cube_000.modifiers.new('Armature', 'ARMATURE')
_m.object = ob_armature
_m.use_bone_envelopes = True
_m = ob_cube_000.modifiers.new('Subsurf', 'SUBSURF')
_m.uv_smooth = 'PRESERVE_CORNERS'
_m.quality = 2
_m.show_only_control_edges = False
_m = ob_cube_000.modifiers.new('EdgeSplit', 'EDGE_SPLIT')
_m.use_edge_angle = False
_m = ob_cube_000.modifiers.new('Displace', 'DISPLACE')
_m.mid_level = 0.0
_m.strength = 0.0015

# ---- collection membership
col_collection_1.objects.link(ob_point)
col_collection_1.objects.link(ob_hemi)
col_collection_1.objects.link(ob_armature)
col_collection_1.objects.link(ob_cube_000)

# ---- scene / render settings (as saved in the file)
scene.frame_start = 1; scene.frame_end = 250; scene.frame_set(0)
scene.render.engine = 'BLENDER_EEVEE_NEXT'
scene.render.image_settings.color_mode = 'RGB'
scene.render.image_settings.compression = 0
scene.render.image_settings.exr_codec = 'NONE'
scene.render.dither_intensity = 0.0
scene.render.film_transparent = True
scene.render.bake_margin = 2
scene.render.bake_bias = 0.0
scene.cycles.use_denoising = False
scene.cycles.samples = 10
scene.cycles.sampling_pattern = 'TABULATED_SOBOL'
scene.cycles.light_sampling_threshold = 0.0
scene.cycles.use_adaptive_sampling = False
scene.cycles.use_light_tree = False
scene.cycles.blur_glossy = 0.0
scene.cycles.volume_bounces = 1
scene.cycles.pixel_filter_type = 'GAUSSIAN'
scene.cycles.sample_clamp_indirect = 0.0
scene.view_settings.view_transform = 'Standard'
bpy.context.view_layer.update()

# ---- added for rendering (the .blend has no active camera): camera
cam_auto = bpy.data.cameras.new('AutoCamera')
cam_auto.lens = 50.0
cam_auto.sensor_width = 36.0
cam_auto.clip_end = 1000.0
ob_auto_camera = bpy.data.objects.new('AutoCamera', cam_auto)
scene.collection.objects.link(ob_auto_camera)
ob_auto_camera.location = (0.222672, -0.269286, 0.178966)
ob_auto_camera.rotation_euler = (1.09748, -7.21219e-08, 0.694738)
scene.camera = ob_auto_camera
bpy.context.view_layer.update()
